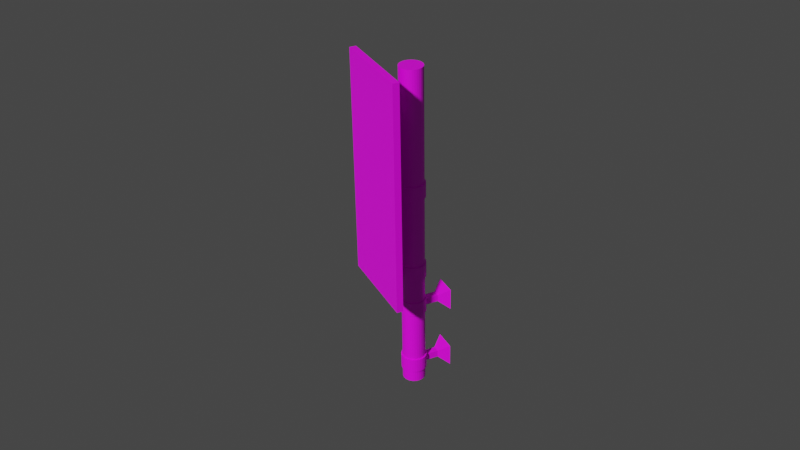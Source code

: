 # Source: remoteLink.blend  (saved by Blender 2.82.7; exported with 4.5.12 LTS)
import bpy
from mathutils import Matrix  # noqa: F401  (used for matrix-valued properties, if any)

bpy.ops.wm.read_factory_settings(use_empty=True)
scene = bpy.context.scene
scene.name = 'Scene'

# ---- collections
col_collection = bpy.data.collections.new('Collection'); scene.collection.children.link(col_collection)

# ---- images (referenced by path relative to the original .blend; pixels are not part of the script)
import os
ASSET_DIR = os.environ.get("B2B_ASSET_DIR", "")  # directory of the original .blend (textures are referenced by path, not embedded)
HERE = os.path.dirname(os.path.abspath(__file__))  # packed textures are extracted next to this script under _unpacked/

def load_image(name, relpath, width, height, colorspace="sRGB"):
    """Load a texture the original file referenced (path relative to the .blend, or extracted next to this script)."""
    p = next((c for c in (os.path.join(HERE, relpath), os.path.join(ASSET_DIR, relpath)) if relpath and os.path.exists(c)), "")
    if p:
        img = bpy.data.images.load(p, check_existing=True)
        img.name = name
    else:  # same state as the original file: an image datablock whose file is absent (Cycles renders it pink)
        img = bpy.data.images.new(name, width, height)
        img.source = "FILE"
        img.filepath = "//" + (relpath or name)
    img.colorspace_settings.name = colorspace
    return img
img_factory_base_plain_png = load_image('Factory_Base_Plain.png', 'Factory_Base_Plain.png', 1024, 1024, 'sRGB')

# ---- materials (node trees are filled in below, after node groups)
mat_material_001 = bpy.data.materials.new('Material.001')
mat_material_001.use_transparent_shadow = False

# ---- material node trees
mat_material_001.use_nodes = True; mat_material_001.node_tree.nodes.clear()
_N = mat_material_001.node_tree.nodes; _L = mat_material_001.node_tree.links
n0 = _N.new('ShaderNodeOutputMaterial'); n0.name = 'Material Output'; n0.location = (300, 300)
n1 = _N.new('ShaderNodeBsdfPrincipled'); n1.name = 'Principled BSDF'; n1.location = (10, 300)
n1.distribution = 'GGX'
n1.subsurface_method = 'BURLEY'
n1.inputs[3].default_value = 1.45
n1.inputs[27].default_value = (0.0, 0.0, 0.0, 1.0)
n1.inputs[28].default_value = 1.0
n2 = _N.new('ShaderNodeTexImage'); n2.name = 'Image Texture'; n2.location = (-341, 187)
n2.image = img_factory_base_plain_png
_L.new(n1.outputs[0], n0.inputs[0])
_L.new(n2.outputs[0], n1.inputs[0])
_L.new(n2.outputs[1], n1.inputs[4])
n0.is_active_output = True

# ---- world
world_world = bpy.data.worlds.new('World'); scene.world = world_world
world_world.use_nodes = True; world_world.node_tree.nodes.clear()
_N = world_world.node_tree.nodes; _L = world_world.node_tree.links
n0 = _N.new('ShaderNodeOutputWorld'); n0.name = 'World Output'; n0.location = (300, 300)
n1 = _N.new('ShaderNodeBackground'); n1.name = 'Background'; n1.location = (10, 300)
n1.inputs[0].default_value = (0.05088, 0.05088, 0.05088, 1.0)
_L.new(n1.outputs[0], n0.inputs[0])
n0.is_active_output = True
world_world.color = (0.05088, 0.05088, 0.05088)
world_world.use_sun_shadow = False
world_world.sun_shadow_jitter_overblur = 0.0

# ---- cameras
cam_camera_001 = bpy.data.cameras.new('Camera.001')

# ---- meshes
me_cylinder = bpy.data.meshes.new('Cylinder')
me_cylinder.from_pydata([(0.0, 1.0, -0.1664), (-3.837e-08, 0.8995, 1.0), (0.1951, 0.9808, -0.1664), (0.1755, 0.8822, 1.0), (0.3827, 0.9239, -0.1664), (0.3442, 0.831, 1.0), (0.5556, 0.8315, -0.1664), (0.4997, 0.7479, 1.0), (0.7071, 0.7071, -0.1664), (0.6361, 0.6361, 1.0), (0.8315, 0.5556, -0.1664), (0.7479, 0.4997, 1.0), (0.9239, 0.3827, -0.1664), (0.831, 0.3442, 1.0), (0.9808, 0.1951, -0.1664), (0.8822, 0.1755, 1.0), (1.0, 7.55e-08, -0.1664), (0.8995, 6.008e-08, 1.0), (0.9808, -0.1951, -0.1664), (0.8822, -0.1755, 1.0), (0.9239, -0.3827, -0.1664), (0.831, -0.3442, 1.0), (0.8315, -0.5556, -0.1664), (0.7479, -0.4997, 1.0), (0.7071, -0.7071, -0.1664), (0.6361, -0.6361, 1.0), (0.5556, -0.8315, -0.1664), (0.4997, -0.7479, 1.0), (0.3827, -0.9239, -0.1664), (0.3442, -0.831, 1.0), (0.1951, -0.9808, -0.1664), (0.1755, -0.8822, 1.0), (-3.258e-07, -1.0, -0.1664), (-2.95e-07, -0.8995, 1.0), (-0.1951, -0.9808, -0.1664), (-0.1755, -0.8822, 1.0), (-0.3827, -0.9239, -0.1664), (-0.3442, -0.831, 1.0), (-0.5556, -0.8315, -0.1664), (-0.4997, -0.7479, 1.0), (-0.7071, -0.7071, -0.1664), (-0.6361, -0.6361, 1.0), (-0.8315, -0.5556, -0.1664), (-0.7479, -0.4997, 1.0), (-0.9239, -0.3827, -0.1664), (-0.831, -0.3442, 1.0), (-0.9808, -0.1951, -0.1664), (-0.8822, -0.1755, 1.0), (-1.0, 9.656e-07, -0.1664), (-0.8995, 8.738e-07, 1.0), (-0.9808, 0.1951, -0.1664), (-0.8822, 0.1755, 1.0), (-0.9239, 0.3827, -0.1664), (-0.831, 0.3442, 1.0), (-0.8315, 0.5556, -0.1664), (-0.7479, 0.4997, 1.0), (-0.7071, 0.7071, -0.1664), (-0.6361, 0.6361, 1.0), (-0.5556, 0.8315, -0.1664), (-0.4997, 0.7479, 1.0), (-0.3827, 0.9239, -0.1664), (-0.3442, 0.831, 1.0), (-0.1951, 0.9808, -0.1664), (-0.1755, 0.8822, 1.0), (-0.2736, 0.8439, 0.1462), (-0.2736, 0.8439, 0.7033), (-0.2736, 1.958, 0.1462), (-0.2736, 1.958, 0.7033), (0.2834, 0.8439, 0.1462), (0.2834, 0.8439, 0.7033), (0.2834, 1.958, 0.1462), (0.2834, 1.958, 0.7033), (-0.8739, 2.759, 1.303), (-0.8739, 2.759, -0.454), (0.8837, 2.759, -0.454), (0.8837, 2.759, 1.303), (0.1951, 0.9808, 1.0), (0.0, 1.0, 1.0), (0.3827, 0.9239, 1.0), (0.5556, 0.8315, 1.0), (0.7071, 0.7071, 1.0), (0.8315, 0.5556, 1.0), (0.9239, 0.3827, 1.0), (0.9808, 0.1951, 1.0), (1.0, 7.55e-08, 1.0), (0.9808, -0.1951, 1.0), (0.9239, -0.3827, 1.0), (0.8315, -0.5556, 1.0), (0.7071, -0.7071, 1.0), (0.5556, -0.8315, 1.0), (0.3827, -0.9239, 1.0), (0.1951, -0.9808, 1.0), (-3.258e-07, -1.0, 1.0), (-0.1951, -0.9808, 1.0), (-0.3827, -0.9239, 1.0), (-0.5556, -0.8315, 1.0), (-0.7071, -0.7071, 1.0), (-0.8315, -0.5556, 1.0), (-0.9239, -0.3827, 1.0), (-0.9808, -0.1951, 1.0), (-1.0, 9.656e-07, 1.0), (-0.9808, 0.1951, 1.0), (-0.9239, 0.3827, 1.0), (-0.8315, 0.5556, 1.0), (-0.7071, 0.7071, 1.0), (-0.5556, 0.8315, 1.0), (-0.3827, 0.9239, 1.0), (-0.1951, 0.9808, 1.0), (0.1755, 0.8822, 1.0), (-3.837e-08, 0.8995, 1.0), (0.3442, 0.831, 1.0), (0.4997, 0.7479, 1.0), (0.6361, 0.6361, 1.0), (0.7479, 0.4997, 1.0), (0.831, 0.3442, 1.0), (0.8822, 0.1755, 1.0), (0.8995, 6.008e-08, 1.0), (0.8822, -0.1755, 1.0), (0.831, -0.3442, 1.0), (0.7479, -0.4997, 1.0), (0.6361, -0.6361, 1.0), (0.4997, -0.7479, 1.0), (0.3442, -0.831, 1.0), (0.1755, -0.8822, 1.0), (-2.95e-07, -0.8995, 1.0), (-0.1755, -0.8822, 1.0), (-0.3442, -0.831, 1.0), (-0.4997, -0.7479, 1.0), (-0.6361, -0.6361, 1.0), (-0.7479, -0.4997, 1.0), (-0.831, -0.3442, 1.0), (-0.8822, -0.1755, 1.0), (-0.8995, 8.738e-07, 1.0), (-0.8822, 0.1755, 1.0), (-0.831, 0.3442, 1.0), (-0.7479, 0.4997, 1.0), (-0.6361, 0.6361, 1.0), (-0.4997, 0.7479, 1.0), (-0.3442, 0.831, 1.0), (-0.1755, 0.8822, 1.0), (5.355e-09, 0.9, -1.131), (5.355e-09, 0.9, 0.6688), (0.1756, 0.8827, -1.131), (0.1756, 0.8827, 0.6688), (0.3444, 0.8315, -1.131), (0.3444, 0.8315, 0.6688), (0.5, 0.7483, -1.131), (0.5, 0.7483, 0.6688), (0.6364, 0.6364, -1.131), (0.6364, 0.6364, 0.6688), (0.7483, 0.5, -1.131), (0.7483, 0.5, 0.6688), (0.8315, 0.3444, -1.131), (0.8315, 0.3444, 0.6688), (0.8827, 0.1756, -1.131), (0.8827, 0.1756, 0.6688), (0.9, 9.98e-08, -1.131), (0.9, 9.98e-08, 0.6688), (0.8827, -0.1756, -1.131), (0.8827, -0.1756, 0.6688), (0.8315, -0.3444, -1.131), (0.8315, -0.3444, 0.6688), (0.7483, -0.5, -1.131), (0.7483, -0.5, 0.6688), (0.6364, -0.6364, -1.131), (0.6364, -0.6364, 0.6688), (0.5, -0.7483, -1.131), (0.5, -0.7483, 0.6688), (0.3444, -0.8315, -1.131), (0.3444, -0.8315, 0.6688), (0.1756, -0.8827, -1.131), (0.1756, -0.8827, 0.6688), (-2.879e-07, -0.9, -1.131), (-2.879e-07, -0.9, 0.6688), (-0.1756, -0.8827, -1.131), (-0.1756, -0.8827, 0.6688), (-0.3444, -0.8315, -1.131), (-0.3444, -0.8315, 0.6688), (-0.5, -0.7483, -1.131), (-0.5, -0.7483, 0.6688), (-0.6364, -0.6364, -1.131), (-0.6364, -0.6364, 0.6688), (-0.7483, -0.5, -1.131), (-0.7483, -0.5, 0.6688), (-0.8315, -0.3444, -1.131), (-0.8315, -0.3444, 0.6688), (-0.8827, -0.1756, -1.131), (-0.8827, -0.1756, 0.6688), (-0.9, 9.009e-07, -1.131), (-0.9, 9.009e-07, 0.6688), (-0.8827, 0.1756, -1.131), (-0.8827, 0.1756, 0.6688), (-0.8315, 0.3444, -1.131), (-0.8315, 0.3444, 0.6688), (-0.7483, 0.5, -1.131), (-0.7483, 0.5, 0.6688), (-0.6364, 0.6364, -1.131), (-0.6364, 0.6364, 0.6688), (-0.5, 0.7483, -1.131), (-0.5, 0.7483, 0.6688), (-0.3444, 0.8315, -1.131), (-0.3444, 0.8315, 0.6688), (-0.1756, 0.8827, -1.131), (-0.1756, 0.8827, 0.6688), (0.1756, 0.8827, 7.723), (1.876e-06, 0.9, 7.723), (0.3444, 0.8315, 7.723), (0.5, 0.7483, 7.723), (0.6364, 0.6364, 7.723), (0.7483, 0.5, 7.723), (0.8315, 0.3444, 7.723), (0.8827, 0.1756, 7.723), (0.9, 9.98e-08, 7.723), (0.8827, -0.1756, 7.723), (0.8315, -0.3444, 7.723), (0.7483, -0.5, 7.723), (0.6364, -0.6364, 7.723), (0.5, -0.7483, 7.723), (0.3444, -0.8315, 7.723), (0.1756, -0.8827, 7.723), (1.583e-06, -0.9, 7.723), (-0.1756, -0.8827, 7.723), (-0.3444, -0.8315, 7.723), (-0.5, -0.7483, 7.723), (-0.6364, -0.6364, 7.723), (-0.7483, -0.5, 7.723), (-0.8315, -0.3444, 7.723), (-0.8827, -0.1756, 7.723), (-0.9, 9.009e-07, 7.723), (-0.8827, 0.1756, 7.723), (-0.8315, 0.3444, 7.723), (-0.7483, 0.5, 7.723), (-0.6364, 0.6364, 7.723), (-0.5, 0.7483, 7.723), (-0.3444, 0.8315, 7.723), (-0.1756, 0.8827, 7.723), (0.0, 1.0, 5.215), (-3.837e-08, 0.8995, 6.382), (0.1951, 0.9808, 5.215), (0.1755, 0.8822, 6.382), (0.3827, 0.9239, 5.215), (0.3442, 0.831, 6.382), (0.5556, 0.8315, 5.215), (0.4997, 0.7479, 6.382), (0.7071, 0.7071, 5.215), (0.6361, 0.6361, 6.382), (0.8315, 0.5556, 5.215), (0.7479, 0.4997, 6.382), (0.9239, 0.3827, 5.215), (0.831, 0.3442, 6.382), (0.9808, 0.1951, 5.215), (0.8822, 0.1755, 6.382), (1.0, 7.55e-08, 5.215), (0.8995, 6.008e-08, 6.382), (0.9808, -0.1951, 5.215), (0.8822, -0.1755, 6.382), (0.9239, -0.3827, 5.215), (0.831, -0.3442, 6.382), (0.8315, -0.5556, 5.215), (0.7479, -0.4997, 6.382), (0.7071, -0.7071, 5.215), (0.6361, -0.6361, 6.382), (0.5556, -0.8315, 5.215), (0.4997, -0.7479, 6.382), (0.3827, -0.9239, 5.215), (0.3442, -0.831, 6.382), (0.1951, -0.9808, 5.215), (0.1755, -0.8822, 6.382), (-3.258e-07, -1.0, 5.215), (-2.95e-07, -0.8995, 6.382), (-0.1951, -0.9808, 5.215), (-0.1755, -0.8822, 6.382), (-0.3827, -0.9239, 5.215), (-0.3442, -0.831, 6.382), (-0.5556, -0.8315, 5.215), (-0.4997, -0.7479, 6.382), (-0.7071, -0.7071, 5.215), (-0.6361, -0.6361, 6.382), (-0.8315, -0.5556, 5.215), (-0.7479, -0.4997, 6.382), (-0.9239, -0.3827, 5.215), (-0.831, -0.3442, 6.382), (-0.9808, -0.1951, 5.215), (-0.8822, -0.1755, 6.382), (-1.0, 9.656e-07, 5.215), (-0.8995, 8.738e-07, 6.382), (-0.9808, 0.1951, 5.215), (-0.8822, 0.1755, 6.382), (-0.9239, 0.3827, 5.215), (-0.831, 0.3442, 6.382), (-0.8315, 0.5556, 5.215), (-0.7479, 0.4997, 6.382), (-0.7071, 0.7071, 5.215), (-0.6361, 0.6361, 6.382), (-0.5556, 0.8315, 5.215), (-0.4997, 0.7479, 6.382), (-0.3827, 0.9239, 5.215), (-0.3442, 0.831, 6.382), (-0.1951, 0.9808, 5.215), (-0.1755, 0.8822, 6.382), (-0.2736, 0.8439, 5.528), (-0.2736, 0.8439, 6.085), (-0.2736, 1.958, 5.528), (-0.2736, 1.958, 6.085), (0.2834, 0.8439, 5.528), (0.2834, 0.8439, 6.085), (0.2834, 1.958, 5.528), (0.2834, 1.958, 6.085), (-0.8739, 2.759, 6.685), (-0.8739, 2.759, 4.928), (0.8837, 2.759, 4.928), (0.8837, 2.759, 6.685), (0.1951, 0.9808, 6.382), (0.0, 1.0, 6.382), (0.3827, 0.9239, 6.382), (0.5556, 0.8315, 6.382), (0.7071, 0.7071, 6.382), (0.8315, 0.5556, 6.382), (0.9239, 0.3827, 6.382), (0.9808, 0.1951, 6.382), (1.0, 7.55e-08, 6.382), (0.9808, -0.1951, 6.382), (0.9239, -0.3827, 6.382), (0.8315, -0.5556, 6.382), (0.7071, -0.7071, 6.382), (0.5556, -0.8315, 6.382), (0.3827, -0.9239, 6.382), (0.1951, -0.9808, 6.382), (-3.258e-07, -1.0, 6.382), (-0.1951, -0.9808, 6.382), (-0.3827, -0.9239, 6.382), (-0.5556, -0.8315, 6.382), (-0.7071, -0.7071, 6.382), (-0.8315, -0.5556, 6.382), (-0.9239, -0.3827, 6.382), (-0.9808, -0.1951, 6.382), (-1.0, 9.656e-07, 6.382), (-0.9808, 0.1951, 6.382), (-0.9239, 0.3827, 6.382), (-0.8315, 0.5556, 6.382), (-0.7071, 0.7071, 6.382), (-0.5556, 0.8315, 6.382), (-0.3827, 0.9239, 6.382), (-0.1951, 0.9808, 6.382), (0.1755, 0.8822, 6.382), (-3.837e-08, 0.8995, 6.382), (0.3442, 0.831, 6.382), (0.4997, 0.7479, 6.382), (0.6361, 0.6361, 6.382), (0.7479, 0.4997, 6.382), (0.831, 0.3442, 6.382), (0.8822, 0.1755, 6.382), (0.8995, 6.008e-08, 6.382), (0.8822, -0.1755, 6.382), (0.831, -0.3442, 6.382), (0.7479, -0.4997, 6.382), (0.6361, -0.6361, 6.382), (0.4997, -0.7479, 6.382), (0.3442, -0.831, 6.382), (0.1755, -0.8822, 6.382), (-2.95e-07, -0.8995, 6.382), (-0.1755, -0.8822, 6.382), (-0.3442, -0.831, 6.382), (-0.4997, -0.7479, 6.382), (-0.6361, -0.6361, 6.382), (-0.7479, -0.4997, 6.382), (-0.831, -0.3442, 6.382), (-0.8822, -0.1755, 6.382), (-0.8995, 8.738e-07, 6.382), (-0.8822, 0.1755, 6.382), (-0.831, 0.3442, 6.382), (-0.7479, 0.4997, 6.382), (-0.6361, 0.6361, 6.382), (-0.4997, 0.7479, 6.382), (-0.3442, 0.831, 6.382), (-0.1755, 0.8822, 6.382), (0.1756, 0.8827, 25.47), (-1.068e-05, 0.9, 25.47), (0.3444, 0.8315, 25.47), (0.5, 0.7483, 25.47), (0.6364, 0.6364, 25.47), (0.7483, 0.5, 25.47), (0.8315, 0.3444, 25.47), (0.8827, 0.1756, 25.47), (0.9, 9.98e-08, 25.47), (0.8827, -0.1756, 25.47), (0.8315, -0.3444, 25.47), (0.7483, -0.5, 25.47), (0.6364, -0.6364, 25.47), (0.5, -0.7483, 25.47), (0.3444, -0.8315, 25.47), (0.1756, -0.8827, 25.47), (-1.097e-05, -0.9, 25.47), (-0.1756, -0.8827, 25.47), (-0.3444, -0.8315, 25.47), (-0.5, -0.7483, 25.47), (-0.6364, -0.6364, 25.47), (-0.7483, -0.5, 25.47), (-0.8315, -0.3444, 25.47), (-0.8827, -0.1756, 25.47), (-0.9, 9.009e-07, 25.47), (-0.8827, 0.1756, 25.47), (-0.8315, 0.3444, 25.47), (-0.7483, 0.5, 25.47), (-0.6364, 0.6364, 25.47), (-0.5, 0.7483, 25.47), (-0.3444, 0.8315, 25.47), (-0.1756, 0.8827, 25.47), (0.1756, 0.8827, 25.47), (-1.068e-05, 0.9, 25.47), (0.3444, 0.8315, 25.47), (0.5, 0.7483, 25.47), (0.6364, 0.6364, 25.47), (0.7483, 0.5, 25.47), (0.8315, 0.3444, 25.47), (0.8827, 0.1756, 25.47), (0.9, 9.98e-08, 25.47), (0.8827, -0.1756, 25.47), (0.8315, -0.3444, 25.47), (0.7483, -0.5, 25.47), (0.6364, -0.6364, 25.47), (0.5, -0.7483, 25.47), (0.3444, -0.8315, 25.47), (0.1756, -0.8827, 25.47), (-1.097e-05, -0.9, 25.47), (-0.1756, -0.8827, 25.47), (-0.3444, -0.8315, 25.47), (-0.5, -0.7483, 25.47), (-0.6364, -0.6364, 25.47), (-0.7483, -0.5, 25.47), (-0.8315, -0.3444, 25.47), (-0.8827, -0.1756, 25.47), (-0.9, 9.009e-07, 25.47), (-0.8827, 0.1756, 25.47), (-0.8315, 0.3444, 25.47), (-0.7483, 0.5, 25.47), (-0.6364, 0.6364, 25.47), (-0.5, 0.7483, 25.47), (-0.3444, 0.8315, 25.47), (-0.1756, 0.8827, 25.47), (0.007493, -1.001, 8.418), (0.007493, -0.9002, 9.584), (-0.1876, -0.9815, 8.418), (-0.168, -0.8829, 9.584), (-0.3752, -0.9246, 8.418), (-0.3367, -0.8317, 9.584), (-0.5481, -0.8322, 8.418), (-0.4923, -0.7486, 9.584), (-0.6996, -0.7078, 8.418), (-0.6286, -0.6367, 9.584), (-0.824, -0.5563, 8.418), (-0.7404, -0.5004, 9.584), (-0.9164, -0.3834, 8.418), (-0.8236, -0.3449, 9.584), (-0.9733, -0.1958, 8.418), (-0.8747, -0.1762, 9.584), (-0.9925, -0.0006931, 8.418), (-0.892, -0.000693, 9.584), (-0.9733, 0.1944, 8.418), (-0.8747, 0.1748, 9.584), (-0.9164, 0.382, 8.418), (-0.8236, 0.3435, 9.584), (-0.824, 0.5549, 8.418), (-0.7404, 0.4991, 9.584), (-0.6996, 0.7064, 8.418), (-0.6286, 0.6354, 9.584), (-0.5481, 0.8308, 8.418), (-0.4923, 0.7472, 9.584), (-0.3752, 0.9232, 8.418), (-0.3367, 0.8304, 9.584), (-0.1876, 0.9801, 8.418), (-0.168, 0.8815, 9.584), (0.007493, 0.9993, 8.418), (0.007493, 0.8988, 9.584), (0.2026, 0.9801, 8.418), (0.183, 0.8815, 9.584), (0.3902, 0.9232, 8.418), (0.3517, 0.8304, 9.584), (0.5631, 0.8308, 8.418), (0.5072, 0.7472, 9.584), (0.7146, 0.7064, 8.418), (0.6435, 0.6354, 9.584), (0.839, 0.5549, 8.418), (0.7554, 0.4991, 9.584), (0.9314, 0.382, 8.418), (0.8385, 0.3435, 9.584), (0.9883, 0.1944, 8.418), (0.8897, 0.1748, 9.584), (1.007, -0.0006938, 8.418), (0.907, -0.0006937, 9.584), (0.9883, -0.1958, 8.418), (0.8897, -0.1762, 9.584), (0.9314, -0.3834, 8.418), (0.8385, -0.3449, 9.584), (0.839, -0.5563, 8.418), (0.7554, -0.5004, 9.584), (0.7146, -0.7078, 8.418), (0.6435, -0.6367, 9.584), (0.5631, -0.8322, 8.418), (0.5072, -0.7486, 9.584), (0.3902, -0.9246, 8.418), (0.3517, -0.8317, 9.584), (0.2026, -0.9815, 8.418), (0.183, -0.8829, 9.584), (0.2811, -0.8446, 8.731), (0.2811, -0.8446, 9.288), (0.2811, -1.959, 8.731), (0.2811, -1.959, 9.288), (-0.2759, -0.8446, 8.731), (-0.2759, -0.8446, 9.288), (-0.2759, -1.959, 8.731), (-0.2759, -1.959, 9.288), (0.2662, -2.76, 9.273), (0.2662, -2.76, 8.746), (-0.261, -2.76, 8.746), (-0.261, -2.76, 9.273), (-0.1876, -0.9815, 9.584), (0.007493, -1.001, 9.584), (-0.3752, -0.9246, 9.584), (-0.5481, -0.8322, 9.584), (-0.6996, -0.7078, 9.584), (-0.824, -0.5563, 9.584), (-0.9164, -0.3834, 9.584), (-0.9733, -0.1958, 9.584), (-0.9925, -0.0006931, 9.584), (-0.9733, 0.1944, 9.584), (-0.9164, 0.382, 9.584), (-0.824, 0.5549, 9.584), (-0.6996, 0.7064, 9.584), (-0.5481, 0.8308, 9.584), (-0.3752, 0.9232, 9.584), (-0.1876, 0.9801, 9.584), (0.007493, 0.9993, 9.584), (0.2026, 0.9801, 9.584), (0.3902, 0.9232, 9.584), (0.5631, 0.8308, 9.584), (0.7146, 0.7064, 9.584), (0.839, 0.5549, 9.584), (0.9314, 0.382, 9.584), (0.9883, 0.1944, 9.584), (1.007, -0.0006938, 9.584), (0.9883, -0.1958, 9.584), (0.9314, -0.3834, 9.584), (0.839, -0.5563, 9.584), (0.7146, -0.7078, 9.584), (0.5631, -0.8322, 9.584), (0.3902, -0.9246, 9.584), (0.2026, -0.9815, 9.584), (-0.168, -0.8829, 9.584), (0.007493, -0.9002, 9.584), (-0.3367, -0.8317, 9.584), (-0.4923, -0.7486, 9.584), (-0.6286, -0.6367, 9.584), (-0.7404, -0.5004, 9.584), (-0.8236, -0.3449, 9.584), (-0.8747, -0.1762, 9.584), (-0.892, -0.000693, 9.584), (-0.8747, 0.1748, 9.584), (-0.8236, 0.3435, 9.584), (-0.7404, 0.4991, 9.584), (-0.6286, 0.6354, 9.584), (-0.4923, 0.7472, 9.584), (-0.3367, 0.8304, 9.584), (-0.168, 0.8815, 9.584), (0.007493, 0.8988, 9.584), (0.183, 0.8815, 9.584), (0.3517, 0.8304, 9.584), (0.5072, 0.7472, 9.584), (0.6435, 0.6354, 9.584), (0.7554, 0.4991, 9.584), (0.8385, 0.3435, 9.584), (0.8897, 0.1748, 9.584), (0.907, -0.0006937, 9.584), (0.8897, -0.1762, 9.584), (0.8385, -0.3449, 9.584), (0.7554, -0.5004, 9.584), (0.6435, -0.6367, 9.584), (0.5072, -0.7486, 9.584), (0.3517, -0.8317, 9.584), (0.183, -0.8829, 9.584), (-3.5, -3.01, 8.062), (-3.5, -3.01, 26.06), (-3.5, -2.51, 8.062), (-3.5, -2.51, 26.06), (3.5, -3.01, 8.062), (3.5, -3.01, 26.06), (3.5, -2.51, 8.062), (3.5, -2.51, 26.06), (0.007493, -1.001, 15.27), (0.007493, -0.9002, 16.44), (-0.1876, -0.9815, 15.27), (-0.168, -0.8829, 16.44), (-0.3752, -0.9246, 15.27), (-0.3367, -0.8317, 16.44), (-0.5481, -0.8322, 15.27), (-0.4923, -0.7486, 16.44), (-0.6996, -0.7078, 15.27), (-0.6286, -0.6367, 16.44), (-0.824, -0.5563, 15.27), (-0.7404, -0.5004, 16.44), (-0.9164, -0.3834, 15.27), (-0.8236, -0.3449, 16.44), (-0.9733, -0.1958, 15.27), (-0.8747, -0.1762, 16.44), (-0.9925, -0.0006931, 15.27), (-0.892, -0.000693, 16.44), (-0.9733, 0.1944, 15.27), (-0.8747, 0.1748, 16.44), (-0.9164, 0.382, 15.27), (-0.8236, 0.3435, 16.44), (-0.824, 0.5549, 15.27), (-0.7404, 0.4991, 16.44), (-0.6996, 0.7064, 15.27), (-0.6286, 0.6354, 16.44), (-0.5481, 0.8308, 15.27), (-0.4923, 0.7472, 16.44), (-0.3752, 0.9232, 15.27), (-0.3367, 0.8304, 16.44), (-0.1876, 0.9801, 15.27), (-0.168, 0.8815, 16.44), (0.007493, 0.9993, 15.27), (0.007493, 0.8988, 16.44), (0.2026, 0.9801, 15.27), (0.183, 0.8815, 16.44), (0.3902, 0.9232, 15.27), (0.3517, 0.8304, 16.44), (0.5631, 0.8308, 15.27), (0.5072, 0.7472, 16.44), (0.7146, 0.7064, 15.27), (0.6435, 0.6354, 16.44), (0.839, 0.5549, 15.27), (0.7554, 0.4991, 16.44), (0.9314, 0.382, 15.27), (0.8385, 0.3435, 16.44), (0.9883, 0.1944, 15.27), (0.8897, 0.1748, 16.44), (1.007, -0.0006938, 15.27), (0.907, -0.0006937, 16.44), (0.9883, -0.1958, 15.27), (0.8897, -0.1762, 16.44), (0.9314, -0.3834, 15.27), (0.8385, -0.3449, 16.44), (0.839, -0.5563, 15.27), (0.7554, -0.5004, 16.44), (0.7146, -0.7078, 15.27), (0.6435, -0.6367, 16.44), (0.5631, -0.8322, 15.27), (0.5072, -0.7486, 16.44), (0.3902, -0.9246, 15.27), (0.3517, -0.8317, 16.44), (0.2026, -0.9815, 15.27), (0.183, -0.8829, 16.44), (0.2811, -0.8446, 15.59), (0.2811, -0.8446, 16.14), (0.2811, -1.959, 15.59), (0.2811, -1.959, 16.14), (-0.2759, -0.8446, 15.59), (-0.2759, -0.8446, 16.14), (-0.2759, -1.959, 15.59), (-0.2759, -1.959, 16.14), (0.2662, -2.76, 16.13), (0.2662, -2.76, 15.6), (-0.261, -2.76, 15.6), (-0.261, -2.76, 16.13), (-0.1876, -0.9815, 16.44), (0.007493, -1.001, 16.44), (-0.3752, -0.9246, 16.44), (-0.5481, -0.8322, 16.44), (-0.6996, -0.7078, 16.44), (-0.824, -0.5563, 16.44), (-0.9164, -0.3834, 16.44), (-0.9733, -0.1958, 16.44), (-0.9925, -0.0006931, 16.44), (-0.9733, 0.1944, 16.44), (-0.9164, 0.382, 16.44), (-0.824, 0.5549, 16.44), (-0.6996, 0.7064, 16.44), (-0.5481, 0.8308, 16.44), (-0.3752, 0.9232, 16.44), (-0.1876, 0.9801, 16.44), (0.007493, 0.9993, 16.44), (0.2026, 0.9801, 16.44), (0.3902, 0.9232, 16.44), (0.5631, 0.8308, 16.44), (0.7146, 0.7064, 16.44), (0.839, 0.5549, 16.44), (0.9314, 0.382, 16.44), (0.9883, 0.1944, 16.44), (1.007, -0.0006938, 16.44), (0.9883, -0.1958, 16.44), (0.9314, -0.3834, 16.44), (0.839, -0.5563, 16.44), (0.7146, -0.7078, 16.44), (0.5631, -0.8322, 16.44), (0.3902, -0.9246, 16.44), (0.2026, -0.9815, 16.44), (-0.168, -0.8829, 16.44), (0.007493, -0.9002, 16.44), (-0.3367, -0.8317, 16.44), (-0.4923, -0.7486, 16.44), (-0.6286, -0.6367, 16.44), (-0.7404, -0.5004, 16.44), (-0.8236, -0.3449, 16.44), (-0.8747, -0.1762, 16.44), (-0.892, -0.000693, 16.44), (-0.8747, 0.1748, 16.44), (-0.8236, 0.3435, 16.44), (-0.7404, 0.4991, 16.44), (-0.6286, 0.6354, 16.44), (-0.4923, 0.7472, 16.44), (-0.3367, 0.8304, 16.44), (-0.168, 0.8815, 16.44), (0.007493, 0.8988, 16.44), (0.183, 0.8815, 16.44), (0.3517, 0.8304, 16.44), (0.5072, 0.7472, 16.44), (0.6435, 0.6354, 16.44), (0.7554, 0.4991, 16.44), (0.8385, 0.3435, 16.44), (0.8897, 0.1748, 16.44), (0.907, -0.0006937, 16.44), (0.8897, -0.1762, 16.44), (0.8385, -0.3449, 16.44), (0.7554, -0.5004, 16.44), (0.6435, -0.6367, 16.44), (0.5072, -0.7486, 16.44), (0.3517, -0.8317, 16.44), (0.183, -0.8829, 16.44)], [], [(0, 77, 76, 2), (2, 76, 78, 4), (4, 78, 79, 6), (6, 79, 80, 8), (8, 80, 81, 10), (10, 81, 82, 12), (12, 82, 83, 14), (14, 83, 84, 16), (16, 84, 85, 18), (18, 85, 86, 20), (20, 86, 87, 22), (22, 87, 88, 24), (24, 88, 89, 26), (26, 89, 90, 28), (28, 90, 91, 30), (30, 91, 92, 32), (32, 92, 93, 34), (34, 93, 94, 36), (36, 94, 95, 38), (38, 95, 96, 40), (40, 96, 97, 42), (42, 97, 98, 44), (44, 98, 99, 46), (46, 99, 100, 48), (48, 100, 101, 50), (50, 101, 102, 52), (52, 102, 103, 54), (54, 103, 104, 56), (56, 104, 105, 58), (58, 105, 106, 60), (35, 33, 124, 125), (60, 106, 107, 62), (62, 107, 77, 0), (0, 2, 4, 6, 8, 10, 12, 14, 16, 18, 20, 22, 24, 26, 28, 30, 32, 34, 36, 38, 40, 42, 44, 46, 48, 50, 52, 54, 56, 58, 60, 62), (64, 65, 67, 66), (71, 70, 74, 75), (70, 71, 69, 68), (68, 69, 65, 64), (66, 70, 68, 64), (71, 67, 65, 69), (73, 72, 75, 74), (70, 66, 73, 74), (67, 71, 75, 72), (66, 67, 72, 73), (1, 3, 76, 77), (3, 5, 78, 76), (5, 7, 79, 78), (7, 9, 80, 79), (9, 11, 81, 80), (11, 13, 82, 81), (13, 15, 83, 82), (15, 17, 84, 83), (17, 19, 85, 84), (19, 21, 86, 85), (21, 23, 87, 86), (23, 25, 88, 87), (25, 27, 89, 88), (27, 29, 90, 89), (29, 31, 91, 90), (31, 33, 92, 91), (33, 35, 93, 92), (35, 37, 94, 93), (37, 39, 95, 94), (39, 41, 96, 95), (41, 43, 97, 96), (43, 45, 98, 97), (45, 47, 99, 98), (47, 49, 100, 99), (49, 51, 101, 100), (51, 53, 102, 101), (53, 55, 103, 102), (55, 57, 104, 103), (57, 59, 105, 104), (59, 61, 106, 105), (61, 63, 107, 106), (63, 1, 77, 107), (108, 109, 139, 138, 137, 136, 135, 134, 133, 132, 131, 130, 129, 128, 127, 126, 125, 124, 123, 122, 121, 120, 119, 118, 117, 116, 115, 114, 113, 112, 111, 110), (9, 7, 111, 112), (63, 61, 138, 139), (37, 35, 125, 126), (11, 9, 112, 113), (1, 63, 139, 109), (39, 37, 126, 127), (13, 11, 113, 114), (41, 39, 127, 128), (15, 13, 114, 115), (43, 41, 128, 129), (17, 15, 115, 116), (45, 43, 129, 130), (19, 17, 116, 117), (47, 45, 130, 131), (21, 19, 117, 118), (49, 47, 131, 132), (23, 21, 118, 119), (51, 49, 132, 133), (25, 23, 119, 120), (53, 51, 133, 134), (27, 25, 120, 121), (55, 53, 134, 135), (29, 27, 121, 122), (3, 1, 109, 108), (57, 55, 135, 136), (31, 29, 122, 123), (5, 3, 108, 110), (59, 57, 136, 137), (33, 31, 123, 124), (7, 5, 110, 111), (61, 59, 137, 138), (140, 141, 143, 142), (142, 143, 145, 144), (144, 145, 147, 146), (146, 147, 149, 148), (148, 149, 151, 150), (150, 151, 153, 152), (152, 153, 155, 154), (154, 155, 157, 156), (156, 157, 159, 158), (158, 159, 161, 160), (160, 161, 163, 162), (162, 163, 165, 164), (164, 165, 167, 166), (166, 167, 169, 168), (168, 169, 171, 170), (170, 171, 173, 172), (172, 173, 175, 174), (174, 175, 177, 176), (176, 177, 179, 178), (178, 179, 181, 180), (180, 181, 183, 182), (182, 183, 185, 184), (184, 185, 187, 186), (186, 187, 189, 188), (188, 189, 191, 190), (190, 191, 193, 192), (192, 193, 195, 194), (194, 195, 197, 196), (196, 197, 199, 198), (198, 199, 201, 200), (183, 181, 224, 225), (200, 201, 203, 202), (202, 203, 141, 140), (140, 142, 144, 146, 148, 150, 152, 154, 156, 158, 160, 162, 164, 166, 168, 170, 172, 174, 176, 178, 180, 182, 184, 186, 188, 190, 192, 194, 196, 198, 200, 202), (228, 227, 399, 400), (201, 199, 233, 234), (157, 155, 211, 212), (175, 173, 220, 221), (193, 191, 229, 230), (149, 147, 207, 208), (167, 165, 216, 217), (185, 183, 225, 226), (203, 201, 234, 235), (159, 157, 212, 213), (177, 175, 221, 222), (195, 193, 230, 231), (151, 149, 208, 209), (169, 167, 217, 218), (187, 185, 226, 227), (143, 141, 205, 204), (141, 203, 235, 205), (161, 159, 213, 214), (179, 177, 222, 223), (197, 195, 231, 232), (153, 151, 209, 210), (171, 169, 218, 219), (189, 187, 227, 228), (145, 143, 204, 206), (163, 161, 214, 215), (181, 179, 223, 224), (199, 197, 232, 233), (155, 153, 210, 211), (173, 171, 219, 220), (191, 189, 228, 229), (147, 145, 206, 207), (165, 163, 215, 216), (236, 313, 312, 238), (238, 312, 314, 240), (240, 314, 315, 242), (242, 315, 316, 244), (244, 316, 317, 246), (246, 317, 318, 248), (248, 318, 319, 250), (250, 319, 320, 252), (252, 320, 321, 254), (254, 321, 322, 256), (256, 322, 323, 258), (258, 323, 324, 260), (260, 324, 325, 262), (262, 325, 326, 264), (264, 326, 327, 266), (266, 327, 328, 268), (268, 328, 329, 270), (270, 329, 330, 272), (272, 330, 331, 274), (274, 331, 332, 276), (276, 332, 333, 278), (278, 333, 334, 280), (280, 334, 335, 282), (282, 335, 336, 284), (284, 336, 337, 286), (286, 337, 338, 288), (288, 338, 339, 290), (290, 339, 340, 292), (292, 340, 341, 294), (294, 341, 342, 296), (271, 269, 360, 361), (296, 342, 343, 298), (298, 343, 313, 236), (236, 238, 240, 242, 244, 246, 248, 250, 252, 254, 256, 258, 260, 262, 264, 266, 268, 270, 272, 274, 276, 278, 280, 282, 284, 286, 288, 290, 292, 294, 296, 298), (300, 301, 303, 302), (307, 306, 310, 311), (306, 307, 305, 304), (304, 305, 301, 300), (302, 306, 304, 300), (307, 303, 301, 305), (309, 308, 311, 310), (306, 302, 309, 310), (303, 307, 311, 308), (302, 303, 308, 309), (237, 239, 312, 313), (239, 241, 314, 312), (241, 243, 315, 314), (243, 245, 316, 315), (245, 247, 317, 316), (247, 249, 318, 317), (249, 251, 319, 318), (251, 253, 320, 319), (253, 255, 321, 320), (255, 257, 322, 321), (257, 259, 323, 322), (259, 261, 324, 323), (261, 263, 325, 324), (263, 265, 326, 325), (265, 267, 327, 326), (267, 269, 328, 327), (269, 271, 329, 328), (271, 273, 330, 329), (273, 275, 331, 330), (275, 277, 332, 331), (277, 279, 333, 332), (279, 281, 334, 333), (281, 283, 335, 334), (283, 285, 336, 335), (285, 287, 337, 336), (287, 289, 338, 337), (289, 291, 339, 338), (291, 293, 340, 339), (293, 295, 341, 340), (295, 297, 342, 341), (297, 299, 343, 342), (299, 237, 313, 343), (344, 345, 375, 374, 373, 372, 371, 370, 369, 368, 367, 366, 365, 364, 363, 362, 361, 360, 359, 358, 357, 356, 355, 354, 353, 352, 351, 350, 349, 348, 347, 346), (245, 243, 347, 348), (299, 297, 374, 375), (273, 271, 361, 362), (247, 245, 348, 349), (237, 299, 375, 345), (275, 273, 362, 363), (249, 247, 349, 350), (277, 275, 363, 364), (251, 249, 350, 351), (279, 277, 364, 365), (253, 251, 351, 352), (281, 279, 365, 366), (255, 253, 352, 353), (283, 281, 366, 367), (257, 255, 353, 354), (285, 283, 367, 368), (259, 257, 354, 355), (287, 285, 368, 369), (261, 259, 355, 356), (289, 287, 369, 370), (263, 261, 356, 357), (291, 289, 370, 371), (265, 263, 357, 358), (239, 237, 345, 344), (293, 291, 371, 372), (267, 265, 358, 359), (241, 239, 344, 346), (295, 293, 372, 373), (269, 267, 359, 360), (243, 241, 346, 347), (297, 295, 373, 374), (400, 399, 431, 432), (215, 214, 386, 387), (229, 228, 400, 401), (216, 215, 387, 388), (230, 229, 401, 402), (217, 216, 388, 389), (231, 230, 402, 403), (218, 217, 389, 390), (204, 205, 377, 376), (232, 231, 403, 404), (219, 218, 390, 391), (206, 204, 376, 378), (233, 232, 404, 405), (220, 219, 391, 392), (207, 206, 378, 379), (234, 233, 405, 406), (221, 220, 392, 393), (208, 207, 379, 380), (235, 234, 406, 407), (222, 221, 393, 394), (209, 208, 380, 381), (205, 235, 407, 377), (223, 222, 394, 395), (210, 209, 381, 382), (224, 223, 395, 396), (211, 210, 382, 383), (225, 224, 396, 397), (212, 211, 383, 384), (226, 225, 397, 398), (213, 212, 384, 385), (227, 226, 398, 399), (214, 213, 385, 386), (408, 409, 439, 438, 437, 436, 435, 434, 433, 432, 431, 430, 429, 428, 427, 426, 425, 424, 423, 422, 421, 420, 419, 418, 417, 416, 415, 414, 413, 412, 411, 410), (387, 386, 418, 419), (401, 400, 432, 433), (388, 387, 419, 420), (402, 401, 433, 434), (389, 388, 420, 421), (403, 402, 434, 435), (390, 389, 421, 422), (376, 377, 409, 408), (404, 403, 435, 436), (391, 390, 422, 423), (378, 376, 408, 410), (405, 404, 436, 437), (392, 391, 423, 424), (379, 378, 410, 411), (406, 405, 437, 438), (393, 392, 424, 425), (380, 379, 411, 412), (407, 406, 438, 439), (394, 393, 425, 426), (381, 380, 412, 413), (377, 407, 439, 409), (395, 394, 426, 427), (382, 381, 413, 414), (396, 395, 427, 428), (383, 382, 414, 415), (397, 396, 428, 429), (384, 383, 415, 416), (398, 397, 429, 430), (385, 384, 416, 417), (399, 398, 430, 431), (386, 385, 417, 418), (440, 517, 516, 442), (442, 516, 518, 444), (444, 518, 519, 446), (446, 519, 520, 448), (448, 520, 521, 450), (450, 521, 522, 452), (452, 522, 523, 454), (454, 523, 524, 456), (456, 524, 525, 458), (458, 525, 526, 460), (460, 526, 527, 462), (462, 527, 528, 464), (464, 528, 529, 466), (466, 529, 530, 468), (468, 530, 531, 470), (470, 531, 532, 472), (472, 532, 533, 474), (474, 533, 534, 476), (476, 534, 535, 478), (478, 535, 536, 480), (480, 536, 537, 482), (482, 537, 538, 484), (484, 538, 539, 486), (486, 539, 540, 488), (488, 540, 541, 490), (490, 541, 542, 492), (492, 542, 543, 494), (494, 543, 544, 496), (496, 544, 545, 498), (498, 545, 546, 500), (475, 473, 564, 565), (500, 546, 547, 502), (502, 547, 517, 440), (440, 442, 444, 446, 448, 450, 452, 454, 456, 458, 460, 462, 464, 466, 468, 470, 472, 474, 476, 478, 480, 482, 484, 486, 488, 490, 492, 494, 496, 498, 500, 502), (504, 505, 507, 506), (511, 510, 514, 515), (510, 511, 509, 508), (508, 509, 505, 504), (506, 510, 508, 504), (511, 507, 505, 509), (513, 512, 515, 514), (510, 506, 513, 514), (507, 511, 515, 512), (506, 507, 512, 513), (441, 443, 516, 517), (443, 445, 518, 516), (445, 447, 519, 518), (447, 449, 520, 519), (449, 451, 521, 520), (451, 453, 522, 521), (453, 455, 523, 522), (455, 457, 524, 523), (457, 459, 525, 524), (459, 461, 526, 525), (461, 463, 527, 526), (463, 465, 528, 527), (465, 467, 529, 528), (467, 469, 530, 529), (469, 471, 531, 530), (471, 473, 532, 531), (473, 475, 533, 532), (475, 477, 534, 533), (477, 479, 535, 534), (479, 481, 536, 535), (481, 483, 537, 536), (483, 485, 538, 537), (485, 487, 539, 538), (487, 489, 540, 539), (489, 491, 541, 540), (491, 493, 542, 541), (493, 495, 543, 542), (495, 497, 544, 543), (497, 499, 545, 544), (499, 501, 546, 545), (501, 503, 547, 546), (503, 441, 517, 547), (548, 549, 579, 578, 577, 576, 575, 574, 573, 572, 571, 570, 569, 568, 567, 566, 565, 564, 563, 562, 561, 560, 559, 558, 557, 556, 555, 554, 553, 552, 551, 550), (449, 447, 551, 552), (503, 501, 578, 579), (477, 475, 565, 566), (451, 449, 552, 553), (441, 503, 579, 549), (479, 477, 566, 567), (453, 451, 553, 554), (481, 479, 567, 568), (455, 453, 554, 555), (483, 481, 568, 569), (457, 455, 555, 556), (485, 483, 569, 570), (459, 457, 556, 557), (487, 485, 570, 571), (461, 459, 557, 558), (489, 487, 571, 572), (463, 461, 558, 559), (491, 489, 572, 573), (465, 463, 559, 560), (493, 491, 573, 574), (467, 465, 560, 561), (495, 493, 574, 575), (469, 467, 561, 562), (443, 441, 549, 548), (497, 495, 575, 576), (471, 469, 562, 563), (445, 443, 548, 550), (499, 497, 576, 577), (473, 471, 563, 564), (447, 445, 550, 551), (501, 499, 577, 578), (580, 581, 583, 582), (582, 583, 587, 586), (586, 587, 585, 584), (584, 585, 581, 580), (582, 586, 584, 580), (587, 583, 581, 585), (588, 665, 664, 590), (590, 664, 666, 592), (592, 666, 667, 594), (594, 667, 668, 596), (596, 668, 669, 598), (598, 669, 670, 600), (600, 670, 671, 602), (602, 671, 672, 604), (604, 672, 673, 606), (606, 673, 674, 608), (608, 674, 675, 610), (610, 675, 676, 612), (612, 676, 677, 614), (614, 677, 678, 616), (616, 678, 679, 618), (618, 679, 680, 620), (620, 680, 681, 622), (622, 681, 682, 624), (624, 682, 683, 626), (626, 683, 684, 628), (628, 684, 685, 630), (630, 685, 686, 632), (632, 686, 687, 634), (634, 687, 688, 636), (636, 688, 689, 638), (638, 689, 690, 640), (640, 690, 691, 642), (642, 691, 692, 644), (644, 692, 693, 646), (646, 693, 694, 648), (623, 621, 712, 713), (648, 694, 695, 650), (650, 695, 665, 588), (588, 590, 592, 594, 596, 598, 600, 602, 604, 606, 608, 610, 612, 614, 616, 618, 620, 622, 624, 626, 628, 630, 632, 634, 636, 638, 640, 642, 644, 646, 648, 650), (652, 653, 655, 654), (659, 658, 662, 663), (658, 659, 657, 656), (656, 657, 653, 652), (654, 658, 656, 652), (659, 655, 653, 657), (661, 660, 663, 662), (658, 654, 661, 662), (655, 659, 663, 660), (654, 655, 660, 661), (589, 591, 664, 665), (591, 593, 666, 664), (593, 595, 667, 666), (595, 597, 668, 667), (597, 599, 669, 668), (599, 601, 670, 669), (601, 603, 671, 670), (603, 605, 672, 671), (605, 607, 673, 672), (607, 609, 674, 673), (609, 611, 675, 674), (611, 613, 676, 675), (613, 615, 677, 676), (615, 617, 678, 677), (617, 619, 679, 678), (619, 621, 680, 679), (621, 623, 681, 680), (623, 625, 682, 681), (625, 627, 683, 682), (627, 629, 684, 683), (629, 631, 685, 684), (631, 633, 686, 685), (633, 635, 687, 686), (635, 637, 688, 687), (637, 639, 689, 688), (639, 641, 690, 689), (641, 643, 691, 690), (643, 645, 692, 691), (645, 647, 693, 692), (647, 649, 694, 693), (649, 651, 695, 694), (651, 589, 665, 695), (696, 697, 727, 726, 725, 724, 723, 722, 721, 720, 719, 718, 717, 716, 715, 714, 713, 712, 711, 710, 709, 708, 707, 706, 705, 704, 703, 702, 701, 700, 699, 698), (597, 595, 699, 700), (651, 649, 726, 727), (625, 623, 713, 714), (599, 597, 700, 701), (589, 651, 727, 697), (627, 625, 714, 715), (601, 599, 701, 702), (629, 627, 715, 716), (603, 601, 702, 703), (631, 629, 716, 717), (605, 603, 703, 704), (633, 631, 717, 718), (607, 605, 704, 705), (635, 633, 718, 719), (609, 607, 705, 706), (637, 635, 719, 720), (611, 609, 706, 707), (639, 637, 720, 721), (613, 611, 707, 708), (641, 639, 721, 722), (615, 613, 708, 709), (643, 641, 722, 723), (617, 615, 709, 710), (591, 589, 697, 696), (645, 643, 723, 724), (619, 617, 710, 711), (593, 591, 696, 698), (647, 645, 724, 725), (621, 619, 711, 712), (595, 593, 698, 699), (649, 647, 725, 726)])
_uv = me_cylinder.uv_layers.new(name='UVMap')
_uv.uv.foreach_set('vector', [0.3174, 0.2715, 0.3174, 0.3184, 0.3145, 0.3184, 0.3145, 0.2715, 0.3145, 0.2715, 0.3145, 0.3184, 0.3115, 0.3184, 0.3115, 0.2715, 0.3115, 0.2715, 0.3115, 0.3184, 0.3086, 0.3184, 0.3086, 0.2715, 0.3086, 0.2715, 0.3086, 0.3184, 0.3057, 0.3184, 0.3057, 0.2715, 0.3057, 0.2715, 0.3057, 0.3184, 0.3027, 0.3184, 0.3027, 0.2715, 0.3027, 0.2715, 0.3027, 0.3184, 0.2998, 0.3184, 0.2998, 0.2715, 0.2998, 0.2715, 0.2998, 0.3184, 0.2969, 0.3184, 0.2969, 0.2715, 0.2969, 0.2715, 0.2969, 0.3184, 0.2939, 0.3184, 0.2939, 0.2715, 0.2939, 0.2715, 0.2939, 0.3184, 0.291, 0.3184, 0.291, 0.2715, 0.291, 0.2715, 0.291, 0.3184, 0.2881, 0.3184, 0.2881, 0.2715, 0.2881, 0.2715, 0.2881, 0.3184, 0.2852, 0.3184, 0.2852, 0.2715, 0.2852, 0.2715, 0.2852, 0.3184, 0.2822, 0.3184, 0.2822, 0.2715, 0.2822, 0.2715, 0.2822, 0.3184, 0.2793, 0.3184, 0.2793, 0.2715, 0.2793, 0.2715, 0.2793, 0.3184, 0.2764, 0.3184, 0.2764, 0.2715, 0.2764, 0.2715, 0.2764, 0.3184, 0.2734, 0.3184, 0.2734, 0.2715, 0.2734, 0.2715, 0.2734, 0.3184, 0.2705, 0.3184, 0.2705, 0.2715, 0.2705, 0.2715, 0.2705, 0.3184, 0.2676, 0.3184, 0.2676, 0.2715, 0.2676, 0.2715, 0.2676, 0.3184, 0.2646, 0.3184, 0.2646, 0.2715, 0.2646, 0.2715, 0.2646, 0.3184, 0.2617, 0.3184, 0.2617, 0.2715, 0.2617, 0.2715, 0.2617, 0.3184, 0.2588, 0.3184, 0.2588, 0.2715, 0.2588, 0.2715, 0.2588, 0.3184, 0.2559, 0.3184, 0.2559, 0.2715, 0.2559, 0.2715, 0.2559, 0.3184, 0.2529, 0.3184, 0.2529, 0.2715, 0.2529, 0.2715, 0.2529, 0.3184, 0.25, 0.3184, 0.25, 0.2715, 0.25, 0.2715, 0.25, 0.3184, 0.2471, 0.3184, 0.2471, 0.2715, 0.2471, 0.2715, 0.2471, 0.3184, 0.2441, 0.3184, 0.2441, 0.2715, 0.2441, 0.2715, 0.2441, 0.3184, 0.2412, 0.3184, 0.2412, 0.2715, 0.2412, 0.2715, 0.2412, 0.3184, 0.2383, 0.3184, 0.2383, 0.2715, 0.2383, 0.2715, 0.2383, 0.3184, 0.2353, 0.3184, 0.2353, 0.2715, 0.2353, 0.2715, 0.2353, 0.3184, 0.2324, 0.3184, 0.2324, 0.2715, 0.2324, 0.2715, 0.2324, 0.3184, 0.2295, 0.3184, 0.2295, 0.2715, 0.2431, 0.2282, 0.2471, 0.2278, 0.2471, 0.2278, 0.2431, 0.2282, 0.2295, 0.2715, 0.2295, 0.3184, 0.2266, 0.3184, 0.2266, 0.2715, 0.2266, 0.2715, 0.2266, 0.3184, 0.2236, 0.3184, 0.2236, 0.2715, 0.2939, 0.2705, 0.2983, 0.2701, 0.3026, 0.2688, 0.3065, 0.2668, 0.3099, 0.264, 0.3127, 0.2605, 0.3147, 0.2567, 0.316, 0.2524, 0.3165, 0.248, 0.316, 0.2437, 0.3147, 0.2394, 0.3127, 0.2355, 0.3099, 0.2321, 0.3065, 0.2293, 0.3026, 0.2273, 0.2983, 0.226, 0.2939, 0.2255, 0.2896, 0.226, 0.2853, 0.2273, 0.2814, 0.2293, 0.278, 0.2321, 0.2752, 0.2355, 0.2732, 0.2394, 0.2719, 0.2437, 0.2714, 0.248, 0.2719, 0.2524, 0.2732, 0.2567, 0.2752, 0.2605, 0.278, 0.264, 0.2814, 0.2668, 0.2853, 0.2688, 0.2896, 0.2701, 0.2588, 0.2246, 0.2822, 0.2246, 0.2822, 0.248, 0.2588, 0.248, 0.2822, 0.2715, 0.2588, 0.2715, 0.2588, 0.2715, 0.2822, 0.2715, 0.2588, 0.2715, 0.2822, 0.2715, 0.2822, 0.2949, 0.2588, 0.2949, 0.2588, 0.2949, 0.2822, 0.2949, 0.2822, 0.3184, 0.2588, 0.3184, 0.2353, 0.2715, 0.2588, 0.2715, 0.2588, 0.2949, 0.2353, 0.2949, 0.2822, 0.2715, 0.3057, 0.2715, 0.3057, 0.2949, 0.2822, 0.2949, 0.2588, 0.248, 0.2822, 0.248, 0.2822, 0.2715, 0.2588, 0.2715, 0.2588, 0.2715, 0.2353, 0.2715, 0.2353, 0.2715, 0.2588, 0.2715, 0.3057, 0.2715, 0.2822, 0.2715, 0.2822, 0.2715, 0.3057, 0.2715, 0.2588, 0.248, 0.2822, 0.248, 0.2822, 0.248, 0.2588, 0.248, 0.2471, 0.2683, 0.251, 0.2679, 0.2515, 0.2701, 0.2471, 0.2705, 0.251, 0.2679, 0.2548, 0.2667, 0.2557, 0.2688, 0.2515, 0.2701, 0.2548, 0.2667, 0.2583, 0.2649, 0.2596, 0.2668, 0.2557, 0.2688, 0.2583, 0.2649, 0.2614, 0.2624, 0.263, 0.264, 0.2596, 0.2668, 0.2614, 0.2624, 0.2639, 0.2593, 0.2658, 0.2605, 0.263, 0.264, 0.2639, 0.2593, 0.2658, 0.2558, 0.2679, 0.2567, 0.2658, 0.2605, 0.2658, 0.2558, 0.2669, 0.252, 0.2691, 0.2524, 0.2679, 0.2567, 0.2669, 0.252, 0.2673, 0.248, 0.2696, 0.248, 0.2691, 0.2524, 0.2673, 0.248, 0.2669, 0.2441, 0.2691, 0.2437, 0.2696, 0.248, 0.2669, 0.2441, 0.2658, 0.2403, 0.2679, 0.2394, 0.2691, 0.2437, 0.2658, 0.2403, 0.2639, 0.2368, 0.2658, 0.2355, 0.2679, 0.2394, 0.2639, 0.2368, 0.2614, 0.2337, 0.263, 0.2321, 0.2658, 0.2355, 0.2614, 0.2337, 0.2583, 0.2312, 0.2596, 0.2293, 0.263, 0.2321, 0.2583, 0.2312, 0.2548, 0.2293, 0.2557, 0.2273, 0.2596, 0.2293, 0.2548, 0.2293, 0.251, 0.2282, 0.2515, 0.226, 0.2557, 0.2273, 0.251, 0.2282, 0.2471, 0.2278, 0.2471, 0.2255, 0.2515, 0.226, 0.2471, 0.2278, 0.2431, 0.2282, 0.2427, 0.226, 0.2471, 0.2255, 0.2431, 0.2282, 0.2393, 0.2293, 0.2385, 0.2273, 0.2427, 0.226, 0.2393, 0.2293, 0.2358, 0.2312, 0.2346, 0.2293, 0.2385, 0.2273, 0.2358, 0.2312, 0.2328, 0.2337, 0.2312, 0.2321, 0.2346, 0.2293, 0.2328, 0.2337, 0.2302, 0.2368, 0.2284, 0.2355, 0.2312, 0.2321, 0.2302, 0.2368, 0.2284, 0.2403, 0.2263, 0.2394, 0.2284, 0.2355, 0.2284, 0.2403, 0.2272, 0.2441, 0.225, 0.2437, 0.2263, 0.2394, 0.2272, 0.2441, 0.2268, 0.248, 0.2246, 0.248, 0.225, 0.2437, 0.2268, 0.248, 0.2272, 0.252, 0.225, 0.2524, 0.2246, 0.248, 0.2272, 0.252, 0.2284, 0.2558, 0.2263, 0.2567, 0.225, 0.2524, 0.2284, 0.2558, 0.2302, 0.2593, 0.2284, 0.2605, 0.2263, 0.2567, 0.2302, 0.2593, 0.2328, 0.2624, 0.2312, 0.264, 0.2284, 0.2605, 0.2328, 0.2624, 0.2358, 0.2649, 0.2346, 0.2668, 0.2312, 0.264, 0.2358, 0.2649, 0.2393, 0.2667, 0.2385, 0.2688, 0.2346, 0.2668, 0.2393, 0.2667, 0.2431, 0.2679, 0.2427, 0.2701, 0.2385, 0.2688, 0.2431, 0.2679, 0.2471, 0.2683, 0.2471, 0.2705, 0.2427, 0.2701, 0.251, 0.2679, 0.2471, 0.2683, 0.2431, 0.2679, 0.2393, 0.2667, 0.2358, 0.2649, 0.2328, 0.2624, 0.2302, 0.2593, 0.2284, 0.2558, 0.2272, 0.252, 0.2268, 0.248, 0.2272, 0.2441, 0.2284, 0.2403, 0.2302, 0.2368, 0.2328, 0.2337, 0.2358, 0.2312, 0.2393, 0.2293, 0.2431, 0.2282, 0.2471, 0.2278, 0.251, 0.2282, 0.2548, 0.2293, 0.2583, 0.2312, 0.2614, 0.2337, 0.2639, 0.2368, 0.2658, 0.2403, 0.2669, 0.2441, 0.2673, 0.248, 0.2669, 0.252, 0.2658, 0.2558, 0.2639, 0.2593, 0.2614, 0.2624, 0.2583, 0.2649, 0.2548, 0.2667, 0.2614, 0.2624, 0.2583, 0.2649, 0.2583, 0.2649, 0.2614, 0.2624, 0.2431, 0.2679, 0.2393, 0.2667, 0.2393, 0.2667, 0.2431, 0.2679, 0.2393, 0.2293, 0.2431, 0.2282, 0.2431, 0.2282, 0.2393, 0.2293, 0.2639, 0.2593, 0.2614, 0.2624, 0.2614, 0.2624, 0.2639, 0.2593, 0.2471, 0.2683, 0.2431, 0.2679, 0.2431, 0.2679, 0.2471, 0.2683, 0.2358, 0.2312, 0.2393, 0.2293, 0.2393, 0.2293, 0.2358, 0.2312, 0.2658, 0.2558, 0.2639, 0.2593, 0.2639, 0.2593, 0.2658, 0.2558, 0.2328, 0.2337, 0.2358, 0.2312, 0.2358, 0.2312, 0.2328, 0.2337, 0.2669, 0.252, 0.2658, 0.2558, 0.2658, 0.2558, 0.2669, 0.252, 0.2302, 0.2368, 0.2328, 0.2337, 0.2328, 0.2337, 0.2302, 0.2368, 0.2673, 0.248, 0.2669, 0.252, 0.2669, 0.252, 0.2673, 0.248, 0.2284, 0.2403, 0.2302, 0.2368, 0.2302, 0.2368, 0.2284, 0.2403, 0.2669, 0.2441, 0.2673, 0.248, 0.2673, 0.248, 0.2669, 0.2441, 0.2272, 0.2441, 0.2284, 0.2403, 0.2284, 0.2403, 0.2272, 0.2441, 0.2658, 0.2403, 0.2669, 0.2441, 0.2669, 0.2441, 0.2658, 0.2403, 0.2268, 0.248, 0.2272, 0.2441, 0.2272, 0.2441, 0.2268, 0.248, 0.2639, 0.2368, 0.2658, 0.2403, 0.2658, 0.2403, 0.2639, 0.2368, 0.2272, 0.252, 0.2268, 0.248, 0.2268, 0.248, 0.2272, 0.252, 0.2614, 0.2337, 0.2639, 0.2368, 0.2639, 0.2368, 0.2614, 0.2337, 0.2284, 0.2558, 0.2272, 0.252, 0.2272, 0.252, 0.2284, 0.2558, 0.2583, 0.2312, 0.2614, 0.2337, 0.2614, 0.2337, 0.2583, 0.2312, 0.2302, 0.2593, 0.2284, 0.2558, 0.2284, 0.2558, 0.2302, 0.2593, 0.2548, 0.2293, 0.2583, 0.2312, 0.2583, 0.2312, 0.2548, 0.2293, 0.251, 0.2679, 0.2471, 0.2683, 0.2471, 0.2683, 0.251, 0.2679, 0.2328, 0.2624, 0.2302, 0.2593, 0.2302, 0.2593, 0.2328, 0.2624, 0.251, 0.2282, 0.2548, 0.2293, 0.2548, 0.2293, 0.251, 0.2282, 0.2548, 0.2667, 0.251, 0.2679, 0.251, 0.2679, 0.2548, 0.2667, 0.2358, 0.2649, 0.2328, 0.2624, 0.2328, 0.2624, 0.2358, 0.2649, 0.2471, 0.2278, 0.251, 0.2282, 0.251, 0.2282, 0.2471, 0.2278, 0.2583, 0.2649, 0.2548, 0.2667, 0.2548, 0.2667, 0.2583, 0.2649, 0.2393, 0.2667, 0.2358, 0.2649, 0.2358, 0.2649, 0.2393, 0.2667, 0.6478, 0.5933, 0.6478, 0.6483, 0.6443, 0.6483, 0.6443, 0.5933, 0.6443, 0.5933, 0.6443, 0.6483, 0.6409, 0.6483, 0.6409, 0.5933, 0.6409, 0.5933, 0.6409, 0.6483, 0.6375, 0.6483, 0.6375, 0.5933, 0.6375, 0.5933, 0.6375, 0.6483, 0.634, 0.6483, 0.634, 0.5933, 0.634, 0.5933, 0.634, 0.6483, 0.6306, 0.6483, 0.6306, 0.5933, 0.6306, 0.5933, 0.6306, 0.6483, 0.6271, 0.6483, 0.6271, 0.5933, 0.6271, 0.5933, 0.6271, 0.6483, 0.6237, 0.6483, 0.6237, 0.5933, 0.6237, 0.5933, 0.6237, 0.6483, 0.6203, 0.6483, 0.6203, 0.5933, 0.6203, 0.5933, 0.6203, 0.6483, 0.6168, 0.6483, 0.6168, 0.5933, 0.6168, 0.5933, 0.6168, 0.6483, 0.6134, 0.6483, 0.6134, 0.5933, 0.6134, 0.5933, 0.6134, 0.6483, 0.61, 0.6483, 0.61, 0.5933, 0.61, 0.5933, 0.61, 0.6483, 0.6065, 0.6483, 0.6065, 0.5933, 0.6065, 0.5933, 0.6065, 0.6483, 0.6031, 0.6483, 0.6031, 0.5933, 0.6031, 0.5933, 0.6031, 0.6483, 0.5996, 0.6483, 0.5996, 0.5933, 0.5996, 0.5933, 0.5996, 0.6483, 0.5962, 0.6483, 0.5962, 0.5933, 0.5962, 0.5933, 0.5962, 0.6483, 0.5928, 0.6483, 0.5928, 0.5933, 0.5928, 0.5933, 0.5928, 0.6483, 0.5893, 0.6483, 0.5893, 0.5933, 0.5893, 0.5933, 0.5893, 0.6483, 0.5859, 0.6483, 0.5859, 0.5933, 0.5859, 0.5933, 0.5859, 0.6483, 0.5825, 0.6483, 0.5825, 0.5933, 0.5825, 0.5933, 0.5825, 0.6483, 0.579, 0.6483, 0.579, 0.5933, 0.579, 0.5933, 0.579, 0.6483, 0.5756, 0.6483, 0.5756, 0.5933, 0.5756, 0.5933, 0.5756, 0.6483, 0.5722, 0.6483, 0.5722, 0.5933, 0.5722, 0.5933, 0.5722, 0.6483, 0.5687, 0.6483, 0.5687, 0.5933, 0.5687, 0.5933, 0.5687, 0.6483, 0.5653, 0.6483, 0.5653, 0.5933, 0.5653, 0.5933, 0.5653, 0.6483, 0.5618, 0.6483, 0.5618, 0.5933, 0.5618, 0.5933, 0.5618, 0.6483, 0.5584, 0.6483, 0.5584, 0.5933, 0.5584, 0.5933, 0.5584, 0.6483, 0.555, 0.6483, 0.555, 0.5933, 0.555, 0.5933, 0.555, 0.6483, 0.5515, 0.6483, 0.5515, 0.5933, 0.5515, 0.5933, 0.5515, 0.6483, 0.5481, 0.6483, 0.5481, 0.5933, 0.5481, 0.5933, 0.5481, 0.6483, 0.5447, 0.6483, 0.5447, 0.5933, 0.5756, 0.6483, 0.579, 0.6483, 0.579, 0.6483, 0.5756, 0.6483, 0.5447, 0.5933, 0.5447, 0.6483, 0.5412, 0.6483, 0.5412, 0.5933, 0.5412, 0.5933, 0.5412, 0.6483, 0.5378, 0.6483, 0.5378, 0.5933, 0.6203, 0.5922, 0.6254, 0.5917, 0.6304, 0.5902, 0.6349, 0.5878, 0.6389, 0.5845, 0.6422, 0.5805, 0.6447, 0.5759, 0.6462, 0.571, 0.6467, 0.5658, 0.6462, 0.5607, 0.6447, 0.5557, 0.6422, 0.5512, 0.6389, 0.5472, 0.6349, 0.5439, 0.6304, 0.5414, 0.6254, 0.5399, 0.6203, 0.5394, 0.6151, 0.5399, 0.6102, 0.5414, 0.6056, 0.5439, 0.6016, 0.5472, 0.5983, 0.5512, 0.5959, 0.5557, 0.5944, 0.5607, 0.5939, 0.5658, 0.5944, 0.571, 0.5959, 0.5759, 0.5983, 0.5805, 0.6016, 0.5845, 0.6056, 0.5878, 0.6102, 0.5902, 0.6151, 0.5917, 0.5653, 0.6483, 0.5687, 0.6483, 0.5687, 0.6483, 0.5653, 0.6483, 0.5447, 0.6483, 0.5481, 0.6483, 0.5481, 0.6483, 0.5447, 0.6483, 0.6203, 0.6483, 0.6237, 0.6483, 0.6237, 0.6483, 0.6203, 0.6483, 0.5893, 0.6483, 0.5928, 0.6483, 0.5928, 0.6483, 0.5893, 0.6483, 0.5584, 0.6483, 0.5618, 0.6483, 0.5618, 0.6483, 0.5584, 0.6483, 0.634, 0.6483, 0.6375, 0.6483, 0.6375, 0.6483, 0.634, 0.6483, 0.6031, 0.6483, 0.6065, 0.6483, 0.6065, 0.6483, 0.6031, 0.6483, 0.5722, 0.6483, 0.5756, 0.6483, 0.5756, 0.6483, 0.5722, 0.6483, 0.5412, 0.6483, 0.5447, 0.6483, 0.5447, 0.6483, 0.5412, 0.6483, 0.6168, 0.6483, 0.6203, 0.6483, 0.6203, 0.6483, 0.6168, 0.6483, 0.5859, 0.6483, 0.5893, 0.6483, 0.5893, 0.6483, 0.5859, 0.6483, 0.555, 0.6483, 0.5584, 0.6483, 0.5584, 0.6483, 0.555, 0.6483, 0.6306, 0.6483, 0.634, 0.6483, 0.634, 0.6483, 0.6306, 0.6483, 0.5996, 0.6483, 0.6031, 0.6483, 0.6031, 0.6483, 0.5996, 0.6483, 0.5687, 0.6483, 0.5722, 0.6483, 0.5722, 0.6483, 0.5687, 0.6483, 0.6443, 0.6483, 0.6478, 0.6483, 0.6478, 0.6483, 0.6443, 0.6483, 0.5378, 0.6483, 0.5412, 0.6483, 0.5412, 0.6483, 0.5378, 0.6483, 0.6134, 0.6483, 0.6168, 0.6483, 0.6168, 0.6483, 0.6134, 0.6483, 0.5825, 0.6483, 0.5859, 0.6483, 0.5859, 0.6483, 0.5825, 0.6483, 0.5515, 0.6483, 0.555, 0.6483, 0.555, 0.6483, 0.5515, 0.6483, 0.6271, 0.6483, 0.6306, 0.6483, 0.6306, 0.6483, 0.6271, 0.6483, 0.5962, 0.6483, 0.5996, 0.6483, 0.5996, 0.6483, 0.5962, 0.6483, 0.5653, 0.6483, 0.5687, 0.6483, 0.5687, 0.6483, 0.5653, 0.6483, 0.6409, 0.6483, 0.6443, 0.6483, 0.6443, 0.6483, 0.6409, 0.6483, 0.61, 0.6483, 0.6134, 0.6483, 0.6134, 0.6483, 0.61, 0.6483, 0.579, 0.6483, 0.5825, 0.6483, 0.5825, 0.6483, 0.579, 0.6483, 0.5481, 0.6483, 0.5515, 0.6483, 0.5515, 0.6483, 0.5481, 0.6483, 0.6237, 0.6483, 0.6271, 0.6483, 0.6271, 0.6483, 0.6237, 0.6483, 0.5928, 0.6483, 0.5962, 0.6483, 0.5962, 0.6483, 0.5928, 0.6483, 0.5618, 0.6483, 0.5653, 0.6483, 0.5653, 0.6483, 0.5618, 0.6483, 0.6375, 0.6483, 0.6409, 0.6483, 0.6409, 0.6483, 0.6375, 0.6483, 0.6065, 0.6483, 0.61, 0.6483, 0.61, 0.6483, 0.6065, 0.6483, 0.3174, 0.2715, 0.3174, 0.3184, 0.3145, 0.3184, 0.3145, 0.2715, 0.3145, 0.2715, 0.3145, 0.3184, 0.3115, 0.3184, 0.3115, 0.2715, 0.3115, 0.2715, 0.3115, 0.3184, 0.3086, 0.3184, 0.3086, 0.2715, 0.3086, 0.2715, 0.3086, 0.3184, 0.3057, 0.3184, 0.3057, 0.2715, 0.3057, 0.2715, 0.3057, 0.3184, 0.3027, 0.3184, 0.3027, 0.2715, 0.3027, 0.2715, 0.3027, 0.3184, 0.2998, 0.3184, 0.2998, 0.2715, 0.2998, 0.2715, 0.2998, 0.3184, 0.2969, 0.3184, 0.2969, 0.2715, 0.2969, 0.2715, 0.2969, 0.3184, 0.2939, 0.3184, 0.2939, 0.2715, 0.2939, 0.2715, 0.2939, 0.3184, 0.291, 0.3184, 0.291, 0.2715, 0.291, 0.2715, 0.291, 0.3184, 0.2881, 0.3184, 0.2881, 0.2715, 0.2881, 0.2715, 0.2881, 0.3184, 0.2852, 0.3184, 0.2852, 0.2715, 0.2852, 0.2715, 0.2852, 0.3184, 0.2822, 0.3184, 0.2822, 0.2715, 0.2822, 0.2715, 0.2822, 0.3184, 0.2793, 0.3184, 0.2793, 0.2715, 0.2793, 0.2715, 0.2793, 0.3184, 0.2764, 0.3184, 0.2764, 0.2715, 0.2764, 0.2715, 0.2764, 0.3184, 0.2734, 0.3184, 0.2734, 0.2715, 0.2734, 0.2715, 0.2734, 0.3184, 0.2705, 0.3184, 0.2705, 0.2715, 0.2705, 0.2715, 0.2705, 0.3184, 0.2676, 0.3184, 0.2676, 0.2715, 0.2676, 0.2715, 0.2676, 0.3184, 0.2646, 0.3184, 0.2646, 0.2715, 0.2646, 0.2715, 0.2646, 0.3184, 0.2617, 0.3184, 0.2617, 0.2715, 0.2617, 0.2715, 0.2617, 0.3184, 0.2588, 0.3184, 0.2588, 0.2715, 0.2588, 0.2715, 0.2588, 0.3184, 0.2559, 0.3184, 0.2559, 0.2715, 0.2559, 0.2715, 0.2559, 0.3184, 0.2529, 0.3184, 0.2529, 0.2715, 0.2529, 0.2715, 0.2529, 0.3184, 0.25, 0.3184, 0.25, 0.2715, 0.25, 0.2715, 0.25, 0.3184, 0.2471, 0.3184, 0.2471, 0.2715, 0.2471, 0.2715, 0.2471, 0.3184, 0.2441, 0.3184, 0.2441, 0.2715, 0.2441, 0.2715, 0.2441, 0.3184, 0.2412, 0.3184, 0.2412, 0.2715, 0.2412, 0.2715, 0.2412, 0.3184, 0.2383, 0.3184, 0.2383, 0.2715, 0.2383, 0.2715, 0.2383, 0.3184, 0.2353, 0.3184, 0.2353, 0.2715, 0.2353, 0.2715, 0.2353, 0.3184, 0.2324, 0.3184, 0.2324, 0.2715, 0.2324, 0.2715, 0.2324, 0.3184, 0.2295, 0.3184, 0.2295, 0.2715, 0.2431, 0.2282, 0.2471, 0.2278, 0.2471, 0.2278, 0.2431, 0.2282, 0.2295, 0.2715, 0.2295, 0.3184, 0.2266, 0.3184, 0.2266, 0.2715, 0.2266, 0.2715, 0.2266, 0.3184, 0.2236, 0.3184, 0.2236, 0.2715, 0.2939, 0.2705, 0.2983, 0.2701, 0.3026, 0.2688, 0.3065, 0.2668, 0.3099, 0.264, 0.3127, 0.2605, 0.3147, 0.2567, 0.316, 0.2524, 0.3165, 0.248, 0.316, 0.2437, 0.3147, 0.2394, 0.3127, 0.2355, 0.3099, 0.2321, 0.3065, 0.2293, 0.3026, 0.2273, 0.2983, 0.226, 0.2939, 0.2255, 0.2896, 0.226, 0.2853, 0.2273, 0.2814, 0.2293, 0.278, 0.2321, 0.2752, 0.2355, 0.2732, 0.2394, 0.2719, 0.2437, 0.2714, 0.248, 0.2719, 0.2524, 0.2732, 0.2567, 0.2752, 0.2605, 0.278, 0.264, 0.2814, 0.2668, 0.2853, 0.2688, 0.2896, 0.2701, 0.2588, 0.2246, 0.2822, 0.2246, 0.2822, 0.248, 0.2588, 0.248, 0.2822, 0.2715, 0.2588, 0.2715, 0.2588, 0.2715, 0.2822, 0.2715, 0.2588, 0.2715, 0.2822, 0.2715, 0.2822, 0.2949, 0.2588, 0.2949, 0.2588, 0.2949, 0.2822, 0.2949, 0.2822, 0.3184, 0.2588, 0.3184, 0.2353, 0.2715, 0.2588, 0.2715, 0.2588, 0.2949, 0.2353, 0.2949, 0.2822, 0.2715, 0.3057, 0.2715, 0.3057, 0.2949, 0.2822, 0.2949, 0.2588, 0.248, 0.2822, 0.248, 0.2822, 0.2715, 0.2588, 0.2715, 0.2588, 0.2715, 0.2353, 0.2715, 0.2353, 0.2715, 0.2588, 0.2715, 0.3057, 0.2715, 0.2822, 0.2715, 0.2822, 0.2715, 0.3057, 0.2715, 0.2588, 0.248, 0.2822, 0.248, 0.2822, 0.248, 0.2588, 0.248, 0.2471, 0.2683, 0.251, 0.2679, 0.2515, 0.2701, 0.2471, 0.2705, 0.251, 0.2679, 0.2548, 0.2667, 0.2557, 0.2688, 0.2515, 0.2701, 0.2548, 0.2667, 0.2583, 0.2649, 0.2596, 0.2668, 0.2557, 0.2688, 0.2583, 0.2649, 0.2614, 0.2624, 0.263, 0.264, 0.2596, 0.2668, 0.2614, 0.2624, 0.2639, 0.2593, 0.2658, 0.2605, 0.263, 0.264, 0.2639, 0.2593, 0.2658, 0.2558, 0.2679, 0.2567, 0.2658, 0.2605, 0.2658, 0.2558, 0.2669, 0.252, 0.2691, 0.2524, 0.2679, 0.2567, 0.2669, 0.252, 0.2673, 0.248, 0.2696, 0.248, 0.2691, 0.2524, 0.2673, 0.248, 0.2669, 0.2441, 0.2691, 0.2437, 0.2696, 0.248, 0.2669, 0.2441, 0.2658, 0.2403, 0.2679, 0.2394, 0.2691, 0.2437, 0.2658, 0.2403, 0.2639, 0.2368, 0.2658, 0.2355, 0.2679, 0.2394, 0.2639, 0.2368, 0.2614, 0.2337, 0.263, 0.2321, 0.2658, 0.2355, 0.2614, 0.2337, 0.2583, 0.2312, 0.2596, 0.2293, 0.263, 0.2321, 0.2583, 0.2312, 0.2548, 0.2293, 0.2557, 0.2273, 0.2596, 0.2293, 0.2548, 0.2293, 0.251, 0.2282, 0.2515, 0.226, 0.2557, 0.2273, 0.251, 0.2282, 0.2471, 0.2278, 0.2471, 0.2255, 0.2515, 0.226, 0.2471, 0.2278, 0.2431, 0.2282, 0.2427, 0.226, 0.2471, 0.2255, 0.2431, 0.2282, 0.2393, 0.2293, 0.2385, 0.2273, 0.2427, 0.226, 0.2393, 0.2293, 0.2358, 0.2312, 0.2346, 0.2293, 0.2385, 0.2273, 0.2358, 0.2312, 0.2328, 0.2337, 0.2312, 0.2321, 0.2346, 0.2293, 0.2328, 0.2337, 0.2302, 0.2368, 0.2284, 0.2355, 0.2312, 0.2321, 0.2302, 0.2368, 0.2284, 0.2403, 0.2263, 0.2394, 0.2284, 0.2355, 0.2284, 0.2403, 0.2272, 0.2441, 0.225, 0.2437, 0.2263, 0.2394, 0.2272, 0.2441, 0.2268, 0.248, 0.2246, 0.248, 0.225, 0.2437, 0.2268, 0.248, 0.2272, 0.252, 0.225, 0.2524, 0.2246, 0.248, 0.2272, 0.252, 0.2284, 0.2558, 0.2263, 0.2567, 0.225, 0.2524, 0.2284, 0.2558, 0.2302, 0.2593, 0.2284, 0.2605, 0.2263, 0.2567, 0.2302, 0.2593, 0.2328, 0.2624, 0.2312, 0.264, 0.2284, 0.2605, 0.2328, 0.2624, 0.2358, 0.2649, 0.2346, 0.2668, 0.2312, 0.264, 0.2358, 0.2649, 0.2393, 0.2667, 0.2385, 0.2688, 0.2346, 0.2668, 0.2393, 0.2667, 0.2431, 0.2679, 0.2427, 0.2701, 0.2385, 0.2688, 0.2431, 0.2679, 0.2471, 0.2683, 0.2471, 0.2705, 0.2427, 0.2701, 0.251, 0.2679, 0.2471, 0.2683, 0.2431, 0.2679, 0.2393, 0.2667, 0.2358, 0.2649, 0.2328, 0.2624, 0.2302, 0.2593, 0.2284, 0.2558, 0.2272, 0.252, 0.2268, 0.248, 0.2272, 0.2441, 0.2284, 0.2403, 0.2302, 0.2368, 0.2328, 0.2337, 0.2358, 0.2312, 0.2393, 0.2293, 0.2431, 0.2282, 0.2471, 0.2278, 0.251, 0.2282, 0.2548, 0.2293, 0.2583, 0.2312, 0.2614, 0.2337, 0.2639, 0.2368, 0.2658, 0.2403, 0.2669, 0.2441, 0.2673, 0.248, 0.2669, 0.252, 0.2658, 0.2558, 0.2639, 0.2593, 0.2614, 0.2624, 0.2583, 0.2649, 0.2548, 0.2667, 0.2614, 0.2624, 0.2583, 0.2649, 0.2583, 0.2649, 0.2614, 0.2624, 0.2431, 0.2679, 0.2393, 0.2667, 0.2393, 0.2667, 0.2431, 0.2679, 0.2393, 0.2293, 0.2431, 0.2282, 0.2431, 0.2282, 0.2393, 0.2293, 0.2639, 0.2593, 0.2614, 0.2624, 0.2614, 0.2624, 0.2639, 0.2593, 0.2471, 0.2683, 0.2431, 0.2679, 0.2431, 0.2679, 0.2471, 0.2683, 0.2358, 0.2312, 0.2393, 0.2293, 0.2393, 0.2293, 0.2358, 0.2312, 0.2658, 0.2558, 0.2639, 0.2593, 0.2639, 0.2593, 0.2658, 0.2558, 0.2328, 0.2337, 0.2358, 0.2312, 0.2358, 0.2312, 0.2328, 0.2337, 0.2669, 0.252, 0.2658, 0.2558, 0.2658, 0.2558, 0.2669, 0.252, 0.2302, 0.2368, 0.2328, 0.2337, 0.2328, 0.2337, 0.2302, 0.2368, 0.2673, 0.248, 0.2669, 0.252, 0.2669, 0.252, 0.2673, 0.248, 0.2284, 0.2403, 0.2302, 0.2368, 0.2302, 0.2368, 0.2284, 0.2403, 0.2669, 0.2441, 0.2673, 0.248, 0.2673, 0.248, 0.2669, 0.2441, 0.2272, 0.2441, 0.2284, 0.2403, 0.2284, 0.2403, 0.2272, 0.2441, 0.2658, 0.2403, 0.2669, 0.2441, 0.2669, 0.2441, 0.2658, 0.2403, 0.2268, 0.248, 0.2272, 0.2441, 0.2272, 0.2441, 0.2268, 0.248, 0.2639, 0.2368, 0.2658, 0.2403, 0.2658, 0.2403, 0.2639, 0.2368, 0.2272, 0.252, 0.2268, 0.248, 0.2268, 0.248, 0.2272, 0.252, 0.2614, 0.2337, 0.2639, 0.2368, 0.2639, 0.2368, 0.2614, 0.2337, 0.2284, 0.2558, 0.2272, 0.252, 0.2272, 0.252, 0.2284, 0.2558, 0.2583, 0.2312, 0.2614, 0.2337, 0.2614, 0.2337, 0.2583, 0.2312, 0.2302, 0.2593, 0.2284, 0.2558, 0.2284, 0.2558, 0.2302, 0.2593, 0.2548, 0.2293, 0.2583, 0.2312, 0.2583, 0.2312, 0.2548, 0.2293, 0.251, 0.2679, 0.2471, 0.2683, 0.2471, 0.2683, 0.251, 0.2679, 0.2328, 0.2624, 0.2302, 0.2593, 0.2302, 0.2593, 0.2328, 0.2624, 0.251, 0.2282, 0.2548, 0.2293, 0.2548, 0.2293, 0.251, 0.2282, 0.2548, 0.2667, 0.251, 0.2679, 0.251, 0.2679, 0.2548, 0.2667, 0.2358, 0.2649, 0.2328, 0.2624, 0.2328, 0.2624, 0.2358, 0.2649, 0.2471, 0.2278, 0.251, 0.2282, 0.251, 0.2282, 0.2471, 0.2278, 0.2583, 0.2649, 0.2548, 0.2667, 0.2548, 0.2667, 0.2583, 0.2649, 0.2393, 0.2667, 0.2358, 0.2649, 0.2358, 0.2649, 0.2393, 0.2667, 0.5653, 0.6483, 0.5687, 0.6483, 0.5687, 0.6483, 0.5653, 0.6483, 0.61, 0.6483, 0.6134, 0.6483, 0.6134, 0.6483, 0.61, 0.6483, 0.5618, 0.6483, 0.5653, 0.6483, 0.5653, 0.6483, 0.5618, 0.6483, 0.6065, 0.6483, 0.61, 0.6483, 0.61, 0.6483, 0.6065, 0.6483, 0.5584, 0.6483, 0.5618, 0.6483, 0.5618, 0.6483, 0.5584, 0.6483, 0.6031, 0.6483, 0.6065, 0.6483, 0.6065, 0.6483, 0.6031, 0.6483, 0.555, 0.6483, 0.5584, 0.6483, 0.5584, 0.6483, 0.555, 0.6483, 0.5996, 0.6483, 0.6031, 0.6483, 0.6031, 0.6483, 0.5996, 0.6483, 0.6443, 0.6483, 0.6478, 0.6483, 0.6478, 0.6483, 0.6443, 0.6483, 0.5515, 0.6483, 0.555, 0.6483, 0.555, 0.6483, 0.5515, 0.6483, 0.5962, 0.6483, 0.5996, 0.6483, 0.5996, 0.6483, 0.5962, 0.6483, 0.6409, 0.6483, 0.6443, 0.6483, 0.6443, 0.6483, 0.6409, 0.6483, 0.5481, 0.6483, 0.5515, 0.6483, 0.5515, 0.6483, 0.5481, 0.6483, 0.5928, 0.6483, 0.5962, 0.6483, 0.5962, 0.6483, 0.5928, 0.6483, 0.6375, 0.6483, 0.6409, 0.6483, 0.6409, 0.6483, 0.6375, 0.6483, 0.5447, 0.6483, 0.5481, 0.6483, 0.5481, 0.6483, 0.5447, 0.6483, 0.5893, 0.6483, 0.5928, 0.6483, 0.5928, 0.6483, 0.5893, 0.6483, 0.634, 0.6483, 0.6375, 0.6483, 0.6375, 0.6483, 0.634, 0.6483, 0.5412, 0.6483, 0.5447, 0.6483, 0.5447, 0.6483, 0.5412, 0.6483, 0.5859, 0.6483, 0.5893, 0.6483, 0.5893, 0.6483, 0.5859, 0.6483, 0.6306, 0.6483, 0.634, 0.6483, 0.634, 0.6483, 0.6306, 0.6483, 0.5378, 0.6483, 0.5412, 0.6483, 0.5412, 0.6483, 0.5378, 0.6483, 0.5825, 0.6483, 0.5859, 0.6483, 0.5859, 0.6483, 0.5825, 0.6483, 0.6271, 0.6483, 0.6306, 0.6483, 0.6306, 0.6483, 0.6271, 0.6483, 0.579, 0.6483, 0.5825, 0.6483, 0.5825, 0.6483, 0.579, 0.6483, 0.6237, 0.6483, 0.6271, 0.6483, 0.6271, 0.6483, 0.6237, 0.6483, 0.5756, 0.6483, 0.579, 0.6483, 0.579, 0.6483, 0.5756, 0.6483, 0.6203, 0.6483, 0.6237, 0.6483, 0.6237, 0.6483, 0.6203, 0.6483, 0.5722, 0.6483, 0.5756, 0.6483, 0.5756, 0.6483, 0.5722, 0.6483, 0.6168, 0.6483, 0.6203, 0.6483, 0.6203, 0.6483, 0.6168, 0.6483, 0.5687, 0.6483, 0.5722, 0.6483, 0.5722, 0.6483, 0.5687, 0.6483, 0.6134, 0.6483, 0.6168, 0.6483, 0.6168, 0.6483, 0.6134, 0.6483, 0.5704, 0.5917, 0.5653, 0.5922, 0.5601, 0.5917, 0.5552, 0.5902, 0.5506, 0.5878, 0.5466, 0.5845, 0.5433, 0.5805, 0.5409, 0.5759, 0.5394, 0.571, 0.5389, 0.5658, 0.5394, 0.5607, 0.5409, 0.5557, 0.5433, 0.5512, 0.5466, 0.5472, 0.5506, 0.5439, 0.5552, 0.5414, 0.5601, 0.5399, 0.5653, 0.5394, 0.5704, 0.5399, 0.5754, 0.5414, 0.5799, 0.5439, 0.5839, 0.5472, 0.5872, 0.5512, 0.5897, 0.5557, 0.5912, 0.5607, 0.5917, 0.5658, 0.5912, 0.571, 0.5897, 0.5759, 0.5872, 0.5805, 0.5839, 0.5845, 0.5799, 0.5878, 0.5754, 0.5902, 0.61, 0.6483, 0.6134, 0.6483, 0.6134, 0.6483, 0.61, 0.6483, 0.5618, 0.6483, 0.5653, 0.6483, 0.5653, 0.6483, 0.5618, 0.6483, 0.6065, 0.6483, 0.61, 0.6483, 0.61, 0.6483, 0.6065, 0.6483, 0.5584, 0.6483, 0.5618, 0.6483, 0.5618, 0.6483, 0.5584, 0.6483, 0.6031, 0.6483, 0.6065, 0.6483, 0.6065, 0.6483, 0.6031, 0.6483, 0.555, 0.6483, 0.5584, 0.6483, 0.5584, 0.6483, 0.555, 0.6483, 0.5996, 0.6483, 0.6031, 0.6483, 0.6031, 0.6483, 0.5996, 0.6483, 0.6443, 0.6483, 0.6478, 0.6483, 0.6478, 0.6483, 0.6443, 0.6483, 0.5515, 0.6483, 0.555, 0.6483, 0.555, 0.6483, 0.5515, 0.6483, 0.5962, 0.6483, 0.5996, 0.6483, 0.5996, 0.6483, 0.5962, 0.6483, 0.6409, 0.6483, 0.6443, 0.6483, 0.6443, 0.6483, 0.6409, 0.6483, 0.5481, 0.6483, 0.5515, 0.6483, 0.5515, 0.6483, 0.5481, 0.6483, 0.5928, 0.6483, 0.5962, 0.6483, 0.5962, 0.6483, 0.5928, 0.6483, 0.6375, 0.6483, 0.6409, 0.6483, 0.6409, 0.6483, 0.6375, 0.6483, 0.5447, 0.6483, 0.5481, 0.6483, 0.5481, 0.6483, 0.5447, 0.6483, 0.5893, 0.6483, 0.5928, 0.6483, 0.5928, 0.6483, 0.5893, 0.6483, 0.634, 0.6483, 0.6375, 0.6483, 0.6375, 0.6483, 0.634, 0.6483, 0.5412, 0.6483, 0.5447, 0.6483, 0.5447, 0.6483, 0.5412, 0.6483, 0.5859, 0.6483, 0.5893, 0.6483, 0.5893, 0.6483, 0.5859, 0.6483, 0.6306, 0.6483, 0.634, 0.6483, 0.634, 0.6483, 0.6306, 0.6483, 0.5378, 0.6483, 0.5412, 0.6483, 0.5412, 0.6483, 0.5378, 0.6483, 0.5825, 0.6483, 0.5859, 0.6483, 0.5859, 0.6483, 0.5825, 0.6483, 0.6271, 0.6483, 0.6306, 0.6483, 0.6306, 0.6483, 0.6271, 0.6483, 0.579, 0.6483, 0.5825, 0.6483, 0.5825, 0.6483, 0.579, 0.6483, 0.6237, 0.6483, 0.6271, 0.6483, 0.6271, 0.6483, 0.6237, 0.6483, 0.5756, 0.6483, 0.579, 0.6483, 0.579, 0.6483, 0.5756, 0.6483, 0.6203, 0.6483, 0.6237, 0.6483, 0.6237, 0.6483, 0.6203, 0.6483, 0.5722, 0.6483, 0.5756, 0.6483, 0.5756, 0.6483, 0.5722, 0.6483, 0.6168, 0.6483, 0.6203, 0.6483, 0.6203, 0.6483, 0.6168, 0.6483, 0.5687, 0.6483, 0.5722, 0.6483, 0.5722, 0.6483, 0.5687, 0.6483, 0.6134, 0.6483, 0.6168, 0.6483, 0.6168, 0.6483, 0.6134, 0.6483, 0.3174, 0.2715, 0.3174, 0.3184, 0.3145, 0.3184, 0.3145, 0.2715, 0.3145, 0.2715, 0.3145, 0.3184, 0.3115, 0.3184, 0.3115, 0.2715, 0.3115, 0.2715, 0.3115, 0.3184, 0.3086, 0.3184, 0.3086, 0.2715, 0.3086, 0.2715, 0.3086, 0.3184, 0.3057, 0.3184, 0.3057, 0.2715, 0.3057, 0.2715, 0.3057, 0.3184, 0.3027, 0.3184, 0.3027, 0.2715, 0.3027, 0.2715, 0.3027, 0.3184, 0.2998, 0.3184, 0.2998, 0.2715, 0.2998, 0.2715, 0.2998, 0.3184, 0.2969, 0.3184, 0.2969, 0.2715, 0.2969, 0.2715, 0.2969, 0.3184, 0.2939, 0.3184, 0.2939, 0.2715, 0.2939, 0.2715, 0.2939, 0.3184, 0.291, 0.3184, 0.291, 0.2715, 0.291, 0.2715, 0.291, 0.3184, 0.2881, 0.3184, 0.2881, 0.2715, 0.2881, 0.2715, 0.2881, 0.3184, 0.2852, 0.3184, 0.2852, 0.2715, 0.2852, 0.2715, 0.2852, 0.3184, 0.2822, 0.3184, 0.2822, 0.2715, 0.2822, 0.2715, 0.2822, 0.3184, 0.2793, 0.3184, 0.2793, 0.2715, 0.2793, 0.2715, 0.2793, 0.3184, 0.2764, 0.3184, 0.2764, 0.2715, 0.2764, 0.2715, 0.2764, 0.3184, 0.2734, 0.3184, 0.2734, 0.2715, 0.2734, 0.2715, 0.2734, 0.3184, 0.2705, 0.3184, 0.2705, 0.2715, 0.2705, 0.2715, 0.2705, 0.3184, 0.2676, 0.3184, 0.2676, 0.2715, 0.2676, 0.2715, 0.2676, 0.3184, 0.2646, 0.3184, 0.2646, 0.2715, 0.2646, 0.2715, 0.2646, 0.3184, 0.2617, 0.3184, 0.2617, 0.2715, 0.2617, 0.2715, 0.2617, 0.3184, 0.2588, 0.3184, 0.2588, 0.2715, 0.2588, 0.2715, 0.2588, 0.3184, 0.2559, 0.3184, 0.2559, 0.2715, 0.2559, 0.2715, 0.2559, 0.3184, 0.2529, 0.3184, 0.2529, 0.2715, 0.2529, 0.2715, 0.2529, 0.3184, 0.25, 0.3184, 0.25, 0.2715, 0.25, 0.2715, 0.25, 0.3184, 0.2471, 0.3184, 0.2471, 0.2715, 0.2471, 0.2715, 0.2471, 0.3184, 0.2441, 0.3184, 0.2441, 0.2715, 0.2441, 0.2715, 0.2441, 0.3184, 0.2412, 0.3184, 0.2412, 0.2715, 0.2412, 0.2715, 0.2412, 0.3184, 0.2383, 0.3184, 0.2383, 0.2715, 0.2383, 0.2715, 0.2383, 0.3184, 0.2353, 0.3184, 0.2353, 0.2715, 0.2353, 0.2715, 0.2353, 0.3184, 0.2324, 0.3184, 0.2324, 0.2715, 0.2324, 0.2715, 0.2324, 0.3184, 0.2295, 0.3184, 0.2295, 0.2715, 0.2431, 0.2282, 0.2471, 0.2278, 0.2471, 0.2278, 0.2431, 0.2282, 0.2295, 0.2715, 0.2295, 0.3184, 0.2266, 0.3184, 0.2266, 0.2715, 0.2266, 0.2715, 0.2266, 0.3184, 0.2236, 0.3184, 0.2236, 0.2715, 0.2939, 0.2705, 0.2983, 0.2701, 0.3026, 0.2688, 0.3065, 0.2668, 0.3099, 0.264, 0.3127, 0.2605, 0.3147, 0.2567, 0.316, 0.2524, 0.3165, 0.248, 0.316, 0.2437, 0.3147, 0.2394, 0.3127, 0.2355, 0.3099, 0.2321, 0.3065, 0.2293, 0.3026, 0.2273, 0.2983, 0.226, 0.2939, 0.2255, 0.2896, 0.226, 0.2853, 0.2273, 0.2814, 0.2293, 0.278, 0.2321, 0.2752, 0.2355, 0.2732, 0.2394, 0.2719, 0.2437, 0.2714, 0.248, 0.2719, 0.2524, 0.2732, 0.2567, 0.2752, 0.2605, 0.278, 0.264, 0.2814, 0.2668, 0.2853, 0.2688, 0.2896, 0.2701, 0.2588, 0.2246, 0.2822, 0.2246, 0.2822, 0.248, 0.2588, 0.248, 0.2822, 0.2715, 0.2588, 0.2715, 0.2588, 0.2715, 0.2822, 0.2715, 0.2588, 0.2715, 0.2822, 0.2715, 0.2822, 0.2949, 0.2588, 0.2949, 0.2588, 0.2949, 0.2822, 0.2949, 0.2822, 0.3184, 0.2588, 0.3184, 0.2353, 0.2715, 0.2588, 0.2715, 0.2588, 0.2949, 0.2353, 0.2949, 0.2822, 0.2715, 0.3057, 0.2715, 0.3057, 0.2949, 0.2822, 0.2949, 0.2588, 0.248, 0.2822, 0.248, 0.2822, 0.2715, 0.2588, 0.2715, 0.2588, 0.2715, 0.2353, 0.2715, 0.2353, 0.2715, 0.2588, 0.2715, 0.3057, 0.2715, 0.2822, 0.2715, 0.2822, 0.2715, 0.3057, 0.2715, 0.2588, 0.248, 0.2822, 0.248, 0.2822, 0.248, 0.2588, 0.248, 0.2471, 0.2683, 0.251, 0.2679, 0.2515, 0.2701, 0.2471, 0.2705, 0.251, 0.2679, 0.2548, 0.2667, 0.2557, 0.2688, 0.2515, 0.2701, 0.2548, 0.2667, 0.2583, 0.2649, 0.2596, 0.2668, 0.2557, 0.2688, 0.2583, 0.2649, 0.2614, 0.2624, 0.263, 0.264, 0.2596, 0.2668, 0.2614, 0.2624, 0.2639, 0.2593, 0.2658, 0.2605, 0.263, 0.264, 0.2639, 0.2593, 0.2658, 0.2558, 0.2679, 0.2567, 0.2658, 0.2605, 0.2658, 0.2558, 0.2669, 0.252, 0.2691, 0.2524, 0.2679, 0.2567, 0.2669, 0.252, 0.2673, 0.248, 0.2696, 0.248, 0.2691, 0.2524, 0.2673, 0.248, 0.2669, 0.2441, 0.2691, 0.2437, 0.2696, 0.248, 0.2669, 0.2441, 0.2658, 0.2403, 0.2679, 0.2394, 0.2691, 0.2437, 0.2658, 0.2403, 0.2639, 0.2368, 0.2658, 0.2355, 0.2679, 0.2394, 0.2639, 0.2368, 0.2614, 0.2337, 0.263, 0.2321, 0.2658, 0.2355, 0.2614, 0.2337, 0.2583, 0.2312, 0.2596, 0.2293, 0.263, 0.2321, 0.2583, 0.2312, 0.2548, 0.2293, 0.2557, 0.2273, 0.2596, 0.2293, 0.2548, 0.2293, 0.251, 0.2282, 0.2515, 0.226, 0.2557, 0.2273, 0.251, 0.2282, 0.2471, 0.2278, 0.2471, 0.2255, 0.2515, 0.226, 0.2471, 0.2278, 0.2431, 0.2282, 0.2427, 0.226, 0.2471, 0.2255, 0.2431, 0.2282, 0.2393, 0.2293, 0.2385, 0.2273, 0.2427, 0.226, 0.2393, 0.2293, 0.2358, 0.2312, 0.2346, 0.2293, 0.2385, 0.2273, 0.2358, 0.2312, 0.2328, 0.2337, 0.2312, 0.2321, 0.2346, 0.2293, 0.2328, 0.2337, 0.2302, 0.2368, 0.2284, 0.2355, 0.2312, 0.2321, 0.2302, 0.2368, 0.2284, 0.2403, 0.2263, 0.2394, 0.2284, 0.2355, 0.2284, 0.2403, 0.2272, 0.2441, 0.225, 0.2437, 0.2263, 0.2394, 0.2272, 0.2441, 0.2268, 0.248, 0.2246, 0.248, 0.225, 0.2437, 0.2268, 0.248, 0.2272, 0.252, 0.225, 0.2524, 0.2246, 0.248, 0.2272, 0.252, 0.2284, 0.2558, 0.2263, 0.2567, 0.225, 0.2524, 0.2284, 0.2558, 0.2302, 0.2593, 0.2284, 0.2605, 0.2263, 0.2567, 0.2302, 0.2593, 0.2328, 0.2624, 0.2312, 0.264, 0.2284, 0.2605, 0.2328, 0.2624, 0.2358, 0.2649, 0.2346, 0.2668, 0.2312, 0.264, 0.2358, 0.2649, 0.2393, 0.2667, 0.2385, 0.2688, 0.2346, 0.2668, 0.2393, 0.2667, 0.2431, 0.2679, 0.2427, 0.2701, 0.2385, 0.2688, 0.2431, 0.2679, 0.2471, 0.2683, 0.2471, 0.2705, 0.2427, 0.2701, 0.251, 0.2679, 0.2471, 0.2683, 0.2431, 0.2679, 0.2393, 0.2667, 0.2358, 0.2649, 0.2328, 0.2624, 0.2302, 0.2593, 0.2284, 0.2558, 0.2272, 0.252, 0.2268, 0.248, 0.2272, 0.2441, 0.2284, 0.2403, 0.2302, 0.2368, 0.2328, 0.2337, 0.2358, 0.2312, 0.2393, 0.2293, 0.2431, 0.2282, 0.2471, 0.2278, 0.251, 0.2282, 0.2548, 0.2293, 0.2583, 0.2312, 0.2614, 0.2337, 0.2639, 0.2368, 0.2658, 0.2403, 0.2669, 0.2441, 0.2673, 0.248, 0.2669, 0.252, 0.2658, 0.2558, 0.2639, 0.2593, 0.2614, 0.2624, 0.2583, 0.2649, 0.2548, 0.2667, 0.2614, 0.2624, 0.2583, 0.2649, 0.2583, 0.2649, 0.2614, 0.2624, 0.2431, 0.2679, 0.2393, 0.2667, 0.2393, 0.2667, 0.2431, 0.2679, 0.2393, 0.2293, 0.2431, 0.2282, 0.2431, 0.2282, 0.2393, 0.2293, 0.2639, 0.2593, 0.2614, 0.2624, 0.2614, 0.2624, 0.2639, 0.2593, 0.2471, 0.2683, 0.2431, 0.2679, 0.2431, 0.2679, 0.2471, 0.2683, 0.2358, 0.2312, 0.2393, 0.2293, 0.2393, 0.2293, 0.2358, 0.2312, 0.2658, 0.2558, 0.2639, 0.2593, 0.2639, 0.2593, 0.2658, 0.2558, 0.2328, 0.2337, 0.2358, 0.2312, 0.2358, 0.2312, 0.2328, 0.2337, 0.2669, 0.252, 0.2658, 0.2558, 0.2658, 0.2558, 0.2669, 0.252, 0.2302, 0.2368, 0.2328, 0.2337, 0.2328, 0.2337, 0.2302, 0.2368, 0.2673, 0.248, 0.2669, 0.252, 0.2669, 0.252, 0.2673, 0.248, 0.2284, 0.2403, 0.2302, 0.2368, 0.2302, 0.2368, 0.2284, 0.2403, 0.2669, 0.2441, 0.2673, 0.248, 0.2673, 0.248, 0.2669, 0.2441, 0.2272, 0.2441, 0.2284, 0.2403, 0.2284, 0.2403, 0.2272, 0.2441, 0.2658, 0.2403, 0.2669, 0.2441, 0.2669, 0.2441, 0.2658, 0.2403, 0.2268, 0.248, 0.2272, 0.2441, 0.2272, 0.2441, 0.2268, 0.248, 0.2639, 0.2368, 0.2658, 0.2403, 0.2658, 0.2403, 0.2639, 0.2368, 0.2272, 0.252, 0.2268, 0.248, 0.2268, 0.248, 0.2272, 0.252, 0.2614, 0.2337, 0.2639, 0.2368, 0.2639, 0.2368, 0.2614, 0.2337, 0.2284, 0.2558, 0.2272, 0.252, 0.2272, 0.252, 0.2284, 0.2558, 0.2583, 0.2312, 0.2614, 0.2337, 0.2614, 0.2337, 0.2583, 0.2312, 0.2302, 0.2593, 0.2284, 0.2558, 0.2284, 0.2558, 0.2302, 0.2593, 0.2548, 0.2293, 0.2583, 0.2312, 0.2583, 0.2312, 0.2548, 0.2293, 0.251, 0.2679, 0.2471, 0.2683, 0.2471, 0.2683, 0.251, 0.2679, 0.2328, 0.2624, 0.2302, 0.2593, 0.2302, 0.2593, 0.2328, 0.2624, 0.251, 0.2282, 0.2548, 0.2293, 0.2548, 0.2293, 0.251, 0.2282, 0.2548, 0.2667, 0.251, 0.2679, 0.251, 0.2679, 0.2548, 0.2667, 0.2358, 0.2649, 0.2328, 0.2624, 0.2328, 0.2624, 0.2358, 0.2649, 0.2471, 0.2278, 0.251, 0.2282, 0.251, 0.2282, 0.2471, 0.2278, 0.2583, 0.2649, 0.2548, 0.2667, 0.2548, 0.2667, 0.2583, 0.2649, 0.2393, 0.2667, 0.2358, 0.2649, 0.2358, 0.2649, 0.2393, 0.2667, 0.7474, 0.08835, 0.7584, 0.08835, 0.7584, 0.09935, 0.7474, 0.09935, 0.7474, 0.09935, 0.7584, 0.09935, 0.7584, 0.1104, 0.7474, 0.1104, 0.7474, 0.1104, 0.7584, 0.1104, 0.7584, 0.1214, 0.7474, 0.1214, 0.7474, 0.1214, 0.7584, 0.1214, 0.7584, 0.1324, 0.7474, 0.1324, 0.7364, 0.1104, 0.7474, 0.1104, 0.7474, 0.1214, 0.7364, 0.1214, 0.7584, 0.1104, 0.7694, 0.1104, 0.7694, 0.1214, 0.7584, 0.1214, 0.3174, 0.2715, 0.3174, 0.3184, 0.3145, 0.3184, 0.3145, 0.2715, 0.3145, 0.2715, 0.3145, 0.3184, 0.3115, 0.3184, 0.3115, 0.2715, 0.3115, 0.2715, 0.3115, 0.3184, 0.3086, 0.3184, 0.3086, 0.2715, 0.3086, 0.2715, 0.3086, 0.3184, 0.3057, 0.3184, 0.3057, 0.2715, 0.3057, 0.2715, 0.3057, 0.3184, 0.3027, 0.3184, 0.3027, 0.2715, 0.3027, 0.2715, 0.3027, 0.3184, 0.2998, 0.3184, 0.2998, 0.2715, 0.2998, 0.2715, 0.2998, 0.3184, 0.2969, 0.3184, 0.2969, 0.2715, 0.2969, 0.2715, 0.2969, 0.3184, 0.2939, 0.3184, 0.2939, 0.2715, 0.2939, 0.2715, 0.2939, 0.3184, 0.291, 0.3184, 0.291, 0.2715, 0.291, 0.2715, 0.291, 0.3184, 0.2881, 0.3184, 0.2881, 0.2715, 0.2881, 0.2715, 0.2881, 0.3184, 0.2852, 0.3184, 0.2852, 0.2715, 0.2852, 0.2715, 0.2852, 0.3184, 0.2822, 0.3184, 0.2822, 0.2715, 0.2822, 0.2715, 0.2822, 0.3184, 0.2793, 0.3184, 0.2793, 0.2715, 0.2793, 0.2715, 0.2793, 0.3184, 0.2764, 0.3184, 0.2764, 0.2715, 0.2764, 0.2715, 0.2764, 0.3184, 0.2734, 0.3184, 0.2734, 0.2715, 0.2734, 0.2715, 0.2734, 0.3184, 0.2705, 0.3184, 0.2705, 0.2715, 0.2705, 0.2715, 0.2705, 0.3184, 0.2676, 0.3184, 0.2676, 0.2715, 0.2676, 0.2715, 0.2676, 0.3184, 0.2646, 0.3184, 0.2646, 0.2715, 0.2646, 0.2715, 0.2646, 0.3184, 0.2617, 0.3184, 0.2617, 0.2715, 0.2617, 0.2715, 0.2617, 0.3184, 0.2588, 0.3184, 0.2588, 0.2715, 0.2588, 0.2715, 0.2588, 0.3184, 0.2559, 0.3184, 0.2559, 0.2715, 0.2559, 0.2715, 0.2559, 0.3184, 0.2529, 0.3184, 0.2529, 0.2715, 0.2529, 0.2715, 0.2529, 0.3184, 0.25, 0.3184, 0.25, 0.2715, 0.25, 0.2715, 0.25, 0.3184, 0.2471, 0.3184, 0.2471, 0.2715, 0.2471, 0.2715, 0.2471, 0.3184, 0.2441, 0.3184, 0.2441, 0.2715, 0.2441, 0.2715, 0.2441, 0.3184, 0.2412, 0.3184, 0.2412, 0.2715, 0.2412, 0.2715, 0.2412, 0.3184, 0.2383, 0.3184, 0.2383, 0.2715, 0.2383, 0.2715, 0.2383, 0.3184, 0.2353, 0.3184, 0.2353, 0.2715, 0.2353, 0.2715, 0.2353, 0.3184, 0.2324, 0.3184, 0.2324, 0.2715, 0.2324, 0.2715, 0.2324, 0.3184, 0.2295, 0.3184, 0.2295, 0.2715, 0.2431, 0.2282, 0.2471, 0.2278, 0.2471, 0.2278, 0.2431, 0.2282, 0.2295, 0.2715, 0.2295, 0.3184, 0.2266, 0.3184, 0.2266, 0.2715, 0.2266, 0.2715, 0.2266, 0.3184, 0.2236, 0.3184, 0.2236, 0.2715, 0.2939, 0.2705, 0.2983, 0.2701, 0.3026, 0.2688, 0.3065, 0.2668, 0.3099, 0.264, 0.3127, 0.2605, 0.3147, 0.2567, 0.316, 0.2524, 0.3165, 0.248, 0.316, 0.2437, 0.3147, 0.2394, 0.3127, 0.2355, 0.3099, 0.2321, 0.3065, 0.2293, 0.3026, 0.2273, 0.2983, 0.226, 0.2939, 0.2255, 0.2896, 0.226, 0.2853, 0.2273, 0.2814, 0.2293, 0.278, 0.2321, 0.2752, 0.2355, 0.2732, 0.2394, 0.2719, 0.2437, 0.2714, 0.248, 0.2719, 0.2524, 0.2732, 0.2567, 0.2752, 0.2605, 0.278, 0.264, 0.2814, 0.2668, 0.2853, 0.2688, 0.2896, 0.2701, 0.2588, 0.2246, 0.2822, 0.2246, 0.2822, 0.248, 0.2588, 0.248, 0.2822, 0.2715, 0.2588, 0.2715, 0.2588, 0.2715, 0.2822, 0.2715, 0.2588, 0.2715, 0.2822, 0.2715, 0.2822, 0.2949, 0.2588, 0.2949, 0.2588, 0.2949, 0.2822, 0.2949, 0.2822, 0.3184, 0.2588, 0.3184, 0.2353, 0.2715, 0.2588, 0.2715, 0.2588, 0.2949, 0.2353, 0.2949, 0.2822, 0.2715, 0.3057, 0.2715, 0.3057, 0.2949, 0.2822, 0.2949, 0.2588, 0.248, 0.2822, 0.248, 0.2822, 0.2715, 0.2588, 0.2715, 0.2588, 0.2715, 0.2353, 0.2715, 0.2353, 0.2715, 0.2588, 0.2715, 0.3057, 0.2715, 0.2822, 0.2715, 0.2822, 0.2715, 0.3057, 0.2715, 0.2588, 0.248, 0.2822, 0.248, 0.2822, 0.248, 0.2588, 0.248, 0.2471, 0.2683, 0.251, 0.2679, 0.2515, 0.2701, 0.2471, 0.2705, 0.251, 0.2679, 0.2548, 0.2667, 0.2557, 0.2688, 0.2515, 0.2701, 0.2548, 0.2667, 0.2583, 0.2649, 0.2596, 0.2668, 0.2557, 0.2688, 0.2583, 0.2649, 0.2614, 0.2624, 0.263, 0.264, 0.2596, 0.2668, 0.2614, 0.2624, 0.2639, 0.2593, 0.2658, 0.2605, 0.263, 0.264, 0.2639, 0.2593, 0.2658, 0.2558, 0.2679, 0.2567, 0.2658, 0.2605, 0.2658, 0.2558, 0.2669, 0.252, 0.2691, 0.2524, 0.2679, 0.2567, 0.2669, 0.252, 0.2673, 0.248, 0.2696, 0.248, 0.2691, 0.2524, 0.2673, 0.248, 0.2669, 0.2441, 0.2691, 0.2437, 0.2696, 0.248, 0.2669, 0.2441, 0.2658, 0.2403, 0.2679, 0.2394, 0.2691, 0.2437, 0.2658, 0.2403, 0.2639, 0.2368, 0.2658, 0.2355, 0.2679, 0.2394, 0.2639, 0.2368, 0.2614, 0.2337, 0.263, 0.2321, 0.2658, 0.2355, 0.2614, 0.2337, 0.2583, 0.2312, 0.2596, 0.2293, 0.263, 0.2321, 0.2583, 0.2312, 0.2548, 0.2293, 0.2557, 0.2273, 0.2596, 0.2293, 0.2548, 0.2293, 0.251, 0.2282, 0.2515, 0.226, 0.2557, 0.2273, 0.251, 0.2282, 0.2471, 0.2278, 0.2471, 0.2255, 0.2515, 0.226, 0.2471, 0.2278, 0.2431, 0.2282, 0.2427, 0.226, 0.2471, 0.2255, 0.2431, 0.2282, 0.2393, 0.2293, 0.2385, 0.2273, 0.2427, 0.226, 0.2393, 0.2293, 0.2358, 0.2312, 0.2346, 0.2293, 0.2385, 0.2273, 0.2358, 0.2312, 0.2328, 0.2337, 0.2312, 0.2321, 0.2346, 0.2293, 0.2328, 0.2337, 0.2302, 0.2368, 0.2284, 0.2355, 0.2312, 0.2321, 0.2302, 0.2368, 0.2284, 0.2403, 0.2263, 0.2394, 0.2284, 0.2355, 0.2284, 0.2403, 0.2272, 0.2441, 0.225, 0.2437, 0.2263, 0.2394, 0.2272, 0.2441, 0.2268, 0.248, 0.2246, 0.248, 0.225, 0.2437, 0.2268, 0.248, 0.2272, 0.252, 0.225, 0.2524, 0.2246, 0.248, 0.2272, 0.252, 0.2284, 0.2558, 0.2263, 0.2567, 0.225, 0.2524, 0.2284, 0.2558, 0.2302, 0.2593, 0.2284, 0.2605, 0.2263, 0.2567, 0.2302, 0.2593, 0.2328, 0.2624, 0.2312, 0.264, 0.2284, 0.2605, 0.2328, 0.2624, 0.2358, 0.2649, 0.2346, 0.2668, 0.2312, 0.264, 0.2358, 0.2649, 0.2393, 0.2667, 0.2385, 0.2688, 0.2346, 0.2668, 0.2393, 0.2667, 0.2431, 0.2679, 0.2427, 0.2701, 0.2385, 0.2688, 0.2431, 0.2679, 0.2471, 0.2683, 0.2471, 0.2705, 0.2427, 0.2701, 0.251, 0.2679, 0.2471, 0.2683, 0.2431, 0.2679, 0.2393, 0.2667, 0.2358, 0.2649, 0.2328, 0.2624, 0.2302, 0.2593, 0.2284, 0.2558, 0.2272, 0.252, 0.2268, 0.248, 0.2272, 0.2441, 0.2284, 0.2403, 0.2302, 0.2368, 0.2328, 0.2337, 0.2358, 0.2312, 0.2393, 0.2293, 0.2431, 0.2282, 0.2471, 0.2278, 0.251, 0.2282, 0.2548, 0.2293, 0.2583, 0.2312, 0.2614, 0.2337, 0.2639, 0.2368, 0.2658, 0.2403, 0.2669, 0.2441, 0.2673, 0.248, 0.2669, 0.252, 0.2658, 0.2558, 0.2639, 0.2593, 0.2614, 0.2624, 0.2583, 0.2649, 0.2548, 0.2667, 0.2614, 0.2624, 0.2583, 0.2649, 0.2583, 0.2649, 0.2614, 0.2624, 0.2431, 0.2679, 0.2393, 0.2667, 0.2393, 0.2667, 0.2431, 0.2679, 0.2393, 0.2293, 0.2431, 0.2282, 0.2431, 0.2282, 0.2393, 0.2293, 0.2639, 0.2593, 0.2614, 0.2624, 0.2614, 0.2624, 0.2639, 0.2593, 0.2471, 0.2683, 0.2431, 0.2679, 0.2431, 0.2679, 0.2471, 0.2683, 0.2358, 0.2312, 0.2393, 0.2293, 0.2393, 0.2293, 0.2358, 0.2312, 0.2658, 0.2558, 0.2639, 0.2593, 0.2639, 0.2593, 0.2658, 0.2558, 0.2328, 0.2337, 0.2358, 0.2312, 0.2358, 0.2312, 0.2328, 0.2337, 0.2669, 0.252, 0.2658, 0.2558, 0.2658, 0.2558, 0.2669, 0.252, 0.2302, 0.2368, 0.2328, 0.2337, 0.2328, 0.2337, 0.2302, 0.2368, 0.2673, 0.248, 0.2669, 0.252, 0.2669, 0.252, 0.2673, 0.248, 0.2284, 0.2403, 0.2302, 0.2368, 0.2302, 0.2368, 0.2284, 0.2403, 0.2669, 0.2441, 0.2673, 0.248, 0.2673, 0.248, 0.2669, 0.2441, 0.2272, 0.2441, 0.2284, 0.2403, 0.2284, 0.2403, 0.2272, 0.2441, 0.2658, 0.2403, 0.2669, 0.2441, 0.2669, 0.2441, 0.2658, 0.2403, 0.2268, 0.248, 0.2272, 0.2441, 0.2272, 0.2441, 0.2268, 0.248, 0.2639, 0.2368, 0.2658, 0.2403, 0.2658, 0.2403, 0.2639, 0.2368, 0.2272, 0.252, 0.2268, 0.248, 0.2268, 0.248, 0.2272, 0.252, 0.2614, 0.2337, 0.2639, 0.2368, 0.2639, 0.2368, 0.2614, 0.2337, 0.2284, 0.2558, 0.2272, 0.252, 0.2272, 0.252, 0.2284, 0.2558, 0.2583, 0.2312, 0.2614, 0.2337, 0.2614, 0.2337, 0.2583, 0.2312, 0.2302, 0.2593, 0.2284, 0.2558, 0.2284, 0.2558, 0.2302, 0.2593, 0.2548, 0.2293, 0.2583, 0.2312, 0.2583, 0.2312, 0.2548, 0.2293, 0.251, 0.2679, 0.2471, 0.2683, 0.2471, 0.2683, 0.251, 0.2679, 0.2328, 0.2624, 0.2302, 0.2593, 0.2302, 0.2593, 0.2328, 0.2624, 0.251, 0.2282, 0.2548, 0.2293, 0.2548, 0.2293, 0.251, 0.2282, 0.2548, 0.2667, 0.251, 0.2679, 0.251, 0.2679, 0.2548, 0.2667, 0.2358, 0.2649, 0.2328, 0.2624, 0.2328, 0.2624, 0.2358, 0.2649, 0.2471, 0.2278, 0.251, 0.2282, 0.251, 0.2282, 0.2471, 0.2278, 0.2583, 0.2649, 0.2548, 0.2667, 0.2548, 0.2667, 0.2583, 0.2649, 0.2393, 0.2667, 0.2358, 0.2649, 0.2358, 0.2649, 0.2393, 0.2667])
me_cylinder.materials.append(mat_material_001)
me_cylinder.use_remesh_fix_poles = True
me_cylinder.use_remesh_preserve_attributes = False
me_cylinder.use_mirror_vertex_groups = False
me_cylinder.update()

# ---- objects
ob_cylinder = bpy.data.objects.new('Cylinder', me_cylinder)
ob_camera = bpy.data.objects.new('Camera', cam_camera_001)

# ---- transforms, parenting, visibility, modifiers, constraints
ob_cylinder.location = (0.0, 0.0, 0.0)
ob_cylinder.lineart.crease_threshold = 0.0
ob_camera.location = (63.07, -30.31, 55.11)
ob_camera.rotation_euler = (1.027, 0.01498, 1.127)
ob_camera.lineart.crease_threshold = 0.0

# ---- collection membership
col_collection.objects.link(ob_cylinder)
col_collection.objects.link(ob_camera)

# ---- scene / render settings (as saved in the file)
scene.camera = ob_camera
scene.frame_start = 1; scene.frame_end = 250; scene.frame_set(1)
scene.render.engine = 'BLENDER_EEVEE_NEXT'
scene.render.film_transparent = True
scene.cycles.use_denoising = False
scene.cycles.samples = 128
scene.cycles.sampling_pattern = 'TABULATED_SOBOL'
scene.cycles.use_adaptive_sampling = False
scene.cycles.use_light_tree = False
scene.view_settings.view_transform = 'Filmic'
bpy.context.view_layer.update()

# ---- added for rendering (the .blend has no usable light): sun
light_auto_sun = bpy.data.lights.new('AutoSun', 'SUN')
light_auto_sun.energy = 3.0
light_auto_sun.angle = 0.0523599
ob_auto_sun = bpy.data.objects.new('AutoSun', light_auto_sun)
scene.collection.objects.link(ob_auto_sun)
ob_auto_sun.rotation_euler = (0.872665, 0.174533, 0.523599)
bpy.context.view_layer.update()
